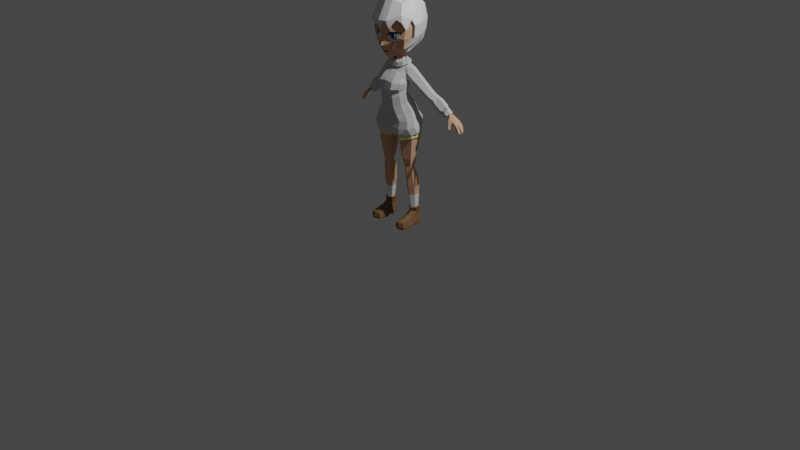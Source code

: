 # Source: low_poly_girl_by_grant_abbitt.blend  (saved by Blender 2.83.18; exported with 4.5.12 LTS)
import bpy
from mathutils import Matrix  # noqa: F401  (used for matrix-valued properties, if any)

bpy.ops.wm.read_factory_settings(use_empty=True)
scene = bpy.context.scene
scene.name = 'Scene'

# ---- collections
col_collection = bpy.data.collections.new('Collection'); scene.collection.children.link(col_collection)

# ---- materials (node trees are filled in below, after node groups)
mat_white = bpy.data.materials.new('white')
mat_white.use_transparent_shadow = False
mat_pupil = bpy.data.materials.new('pupil')
mat_pupil.use_transparent_shadow = False
mat_iris = bpy.data.materials.new('iris')
mat_iris.use_transparent_shadow = False
mat_iris_dark = bpy.data.materials.new('iris dark')
mat_iris_dark.use_transparent_shadow = False
mat_skin = bpy.data.materials.new('skin')
mat_skin.use_transparent_shadow = False
mat_skin.diffuse_color = (0.6948, 0.407, 0.259, 1.0)
mat_skin_dark = bpy.data.materials.new('skin dark')
mat_skin_dark.use_transparent_shadow = False
mat_material = bpy.data.materials.new('Material')
mat_material.use_transparent_shadow = False
mat_material_001 = bpy.data.materials.new('Material.001')
mat_material_001.use_transparent_shadow = False
mat_material_002 = bpy.data.materials.new('Material.002')
mat_material_002.use_transparent_shadow = False
mat_material_003 = bpy.data.materials.new('Material.003')
mat_material_003.use_transparent_shadow = False
mat_material_004 = bpy.data.materials.new('Material.004')
mat_material_004.use_transparent_shadow = False
mat_jumper = bpy.data.materials.new('jumper')
mat_jumper.use_transparent_shadow = False

# ---- material node trees
mat_white.use_nodes = True; mat_white.node_tree.nodes.clear()
_N = mat_white.node_tree.nodes; _L = mat_white.node_tree.links
n0 = _N.new('ShaderNodeBsdfPrincipled'); n0.name = 'Principled BSDF'; n0.location = (10, 300)
n0.distribution = 'GGX'
n0.subsurface_method = 'BURLEY'
n0.inputs[3].default_value = 1.45
n0.inputs[27].default_value = (0.0, 0.0, 0.0, 1.0)
n0.inputs[28].default_value = 1.0
n1 = _N.new('ShaderNodeOutputMaterial'); n1.name = 'Material Output'; n1.location = (300, 300)
_L.new(n0.outputs[0], n1.inputs[0])
n1.is_active_output = True
mat_pupil.use_nodes = True; mat_pupil.node_tree.nodes.clear()
_N = mat_pupil.node_tree.nodes; _L = mat_pupil.node_tree.links
n0 = _N.new('ShaderNodeBsdfPrincipled'); n0.name = 'Principled BSDF'; n0.location = (10, 300)
n0.distribution = 'GGX'
n0.subsurface_method = 'BURLEY'
n0.inputs[0].default_value = (0.0, 0.0, 0.0, 1.0)
n0.inputs[3].default_value = 1.45
n0.inputs[27].default_value = (0.0, 0.0, 0.0, 1.0)
n0.inputs[28].default_value = 1.0
n1 = _N.new('ShaderNodeOutputMaterial'); n1.name = 'Material Output'; n1.location = (300, 300)
_L.new(n0.outputs[0], n1.inputs[0])
n1.is_active_output = True
mat_iris.use_nodes = True; mat_iris.node_tree.nodes.clear()
_N = mat_iris.node_tree.nodes; _L = mat_iris.node_tree.links
n0 = _N.new('ShaderNodeBsdfPrincipled'); n0.name = 'Principled BSDF'; n0.location = (10, 300)
n0.distribution = 'GGX'
n0.subsurface_method = 'BURLEY'
n0.inputs[0].default_value = (0.2477, 0.415, 0.8, 1.0)
n0.inputs[3].default_value = 1.45
n0.inputs[27].default_value = (0.0, 0.0, 0.0, 1.0)
n0.inputs[28].default_value = 1.0
n1 = _N.new('ShaderNodeOutputMaterial'); n1.name = 'Material Output'; n1.location = (300, 300)
_L.new(n0.outputs[0], n1.inputs[0])
n1.is_active_output = True
mat_iris_dark.use_nodes = True; mat_iris_dark.node_tree.nodes.clear()
_N = mat_iris_dark.node_tree.nodes; _L = mat_iris_dark.node_tree.links
n0 = _N.new('ShaderNodeBsdfPrincipled'); n0.name = 'Principled BSDF'; n0.location = (10, 300)
n0.distribution = 'GGX'
n0.subsurface_method = 'BURLEY'
n0.inputs[0].default_value = (0.08821, 0.1367, 0.3845, 1.0)
n0.inputs[3].default_value = 1.45
n0.inputs[27].default_value = (0.0, 0.0, 0.0, 1.0)
n0.inputs[28].default_value = 1.0
n1 = _N.new('ShaderNodeOutputMaterial'); n1.name = 'Material Output'; n1.location = (300, 300)
_L.new(n0.outputs[0], n1.inputs[0])
n1.is_active_output = True
mat_skin_dark.use_nodes = True; mat_skin_dark.node_tree.nodes.clear()
_N = mat_skin_dark.node_tree.nodes; _L = mat_skin_dark.node_tree.links
n0 = _N.new('ShaderNodeBsdfPrincipled'); n0.name = 'Principled BSDF'; n0.location = (10, 300)
n0.distribution = 'GGX'
n0.subsurface_method = 'BURLEY'
n0.inputs[0].default_value = (0.4811, 0.2692, 0.1536, 1.0)
n0.inputs[3].default_value = 1.45
n0.inputs[27].default_value = (0.0, 0.0, 0.0, 1.0)
n0.inputs[28].default_value = 1.0
n1 = _N.new('ShaderNodeOutputMaterial'); n1.name = 'Material Output'; n1.location = (300, 300)
_L.new(n0.outputs[0], n1.inputs[0])
n1.is_active_output = True
mat_material.use_nodes = True; mat_material.node_tree.nodes.clear()
_N = mat_material.node_tree.nodes; _L = mat_material.node_tree.links
n0 = _N.new('ShaderNodeBsdfPrincipled'); n0.name = 'Principled BSDF'; n0.location = (10, 300)
n0.distribution = 'GGX'
n0.subsurface_method = 'BURLEY'
n0.inputs[0].default_value = (0.2509, 0.4439, 0.8, 1.0)
n0.inputs[3].default_value = 1.45
n0.inputs[27].default_value = (0.0, 0.0, 0.0, 1.0)
n0.inputs[28].default_value = 1.0
n1 = _N.new('ShaderNodeOutputMaterial'); n1.name = 'Material Output'; n1.location = (300, 300)
_L.new(n0.outputs[0], n1.inputs[0])
n1.is_active_output = True
mat_material_001.use_nodes = True; mat_material_001.node_tree.nodes.clear()
_N = mat_material_001.node_tree.nodes; _L = mat_material_001.node_tree.links
n0 = _N.new('ShaderNodeBsdfPrincipled'); n0.name = 'Principled BSDF'; n0.location = (10, 300)
n0.distribution = 'GGX'
n0.subsurface_method = 'BURLEY'
n0.inputs[0].default_value = (0.7868, 0.8, 0.3059, 1.0)
n0.inputs[3].default_value = 1.45
n0.inputs[27].default_value = (0.0, 0.0, 0.0, 1.0)
n0.inputs[28].default_value = 1.0
n1 = _N.new('ShaderNodeOutputMaterial'); n1.name = 'Material Output'; n1.location = (300, 300)
_L.new(n0.outputs[0], n1.inputs[0])
n1.is_active_output = True
mat_material_002.use_nodes = True; mat_material_002.node_tree.nodes.clear()
_N = mat_material_002.node_tree.nodes; _L = mat_material_002.node_tree.links
n0 = _N.new('ShaderNodeBsdfPrincipled'); n0.name = 'Principled BSDF'; n0.location = (10, 300)
n0.distribution = 'GGX'
n0.subsurface_method = 'BURLEY'
n0.inputs[0].default_value = (0.2095, 0.1058, 0.04388, 1.0)
n0.inputs[2].default_value = 0.7365
n0.inputs[3].default_value = 1.45
n0.inputs[27].default_value = (0.0, 0.0, 0.0, 1.0)
n0.inputs[28].default_value = 1.0
n1 = _N.new('ShaderNodeOutputMaterial'); n1.name = 'Material Output'; n1.location = (300, 300)
_L.new(n0.outputs[0], n1.inputs[0])
n1.is_active_output = True
mat_material_003.use_nodes = True; mat_material_003.node_tree.nodes.clear()
_N = mat_material_003.node_tree.nodes; _L = mat_material_003.node_tree.links
n0 = _N.new('ShaderNodeBsdfPrincipled'); n0.name = 'Principled BSDF'; n0.location = (10, 300)
n0.distribution = 'GGX'
n0.subsurface_method = 'BURLEY'
n0.inputs[0].default_value = (0.6072, 0.3873, 0.5298, 1.0)
n0.inputs[3].default_value = 1.45
n0.inputs[27].default_value = (0.0, 0.0, 0.0, 1.0)
n0.inputs[28].default_value = 1.0
n1 = _N.new('ShaderNodeOutputMaterial'); n1.name = 'Material Output'; n1.location = (300, 300)
_L.new(n0.outputs[0], n1.inputs[0])
n1.is_active_output = True
mat_material_004.use_nodes = True; mat_material_004.node_tree.nodes.clear()
_N = mat_material_004.node_tree.nodes; _L = mat_material_004.node_tree.links
n0 = _N.new('ShaderNodeBsdfPrincipled'); n0.name = 'Principled BSDF'; n0.location = (10, 300)
n0.distribution = 'GGX'
n0.subsurface_method = 'BURLEY'
n0.inputs[0].default_value = (0.2186, 0.2186, 0.2186, 1.0)
n0.inputs[3].default_value = 1.45
n0.inputs[27].default_value = (0.0, 0.0, 0.0, 1.0)
n0.inputs[28].default_value = 1.0
n1 = _N.new('ShaderNodeOutputMaterial'); n1.name = 'Material Output'; n1.location = (300, 300)
_L.new(n0.outputs[0], n1.inputs[0])
n1.is_active_output = True
mat_jumper.use_nodes = True; mat_jumper.node_tree.nodes.clear()
_N = mat_jumper.node_tree.nodes; _L = mat_jumper.node_tree.links
n0 = _N.new('ShaderNodeBsdfPrincipled'); n0.name = 'Principled BSDF'; n0.location = (10, 300)
n0.distribution = 'GGX'
n0.subsurface_method = 'BURLEY'
n0.inputs[0].default_value = (0.6156, 0.6156, 0.6156, 1.0)
n0.inputs[2].default_value = 0.8514
n0.inputs[3].default_value = 1.45
n0.inputs[27].default_value = (0.0, 0.0, 0.0, 1.0)
n0.inputs[28].default_value = 1.0
n1 = _N.new('ShaderNodeOutputMaterial'); n1.name = 'Material Output'; n1.location = (300, 300)
_L.new(n0.outputs[0], n1.inputs[0])
n1.is_active_output = True

# ---- world
world_world = bpy.data.worlds.new('World'); scene.world = world_world
world_world.use_nodes = True; world_world.node_tree.nodes.clear()
_N = world_world.node_tree.nodes; _L = world_world.node_tree.links
n0 = _N.new('ShaderNodeOutputWorld'); n0.name = 'World Output'; n0.location = (300, 300)
n1 = _N.new('ShaderNodeBackground'); n1.name = 'Background'; n1.location = (10, 300)
n1.inputs[0].default_value = (0.05088, 0.05088, 0.05088, 1.0)
_L.new(n1.outputs[0], n0.inputs[0])
n0.is_active_output = True
world_world.color = (0.05088, 0.05088, 0.05088)
world_world.use_sun_shadow = False
world_world.sun_shadow_jitter_overblur = 0.0

# ---- cameras
cam_camera = bpy.data.cameras.new('Camera')
cam_camera.clip_end = 100.0
cam_camera.ortho_scale = 7.314

# ---- lights
light_light = bpy.data.lights.new('Light', 'POINT')
light_light.transmission_factor = 0.0
light_light.energy = 1000.0
light_light.shadow_soft_size = 0.1
light_light.shadow_maximum_resolution = 0.006
light_light.use_absolute_resolution = True

# ---- meshes
me_cylinder = bpy.data.meshes.new('Cylinder')
me_cylinder.from_pydata([(1.094, 0.5739, 5.536), (1.208, 0.8498, 7.202), (1.547, 0.287, 5.536), (1.807, 0.4351, 7.33), (1.547, -0.287, 5.536), (1.807, -0.4351, 7.33), (1.094, -0.574, 5.536), (1.05, -0.8702, 7.156), (0.5974, -0.287, 5.536), (0.3812, -0.4351, 6.998), (0.5974, 0.287, 5.536), (0.3812, 0.4351, 6.998), (1.259, 0.8788, 7.832), (1.8, 0.4351, 7.953), (1.8, -0.4351, 7.953), (1.006, -0.8702, 7.75), (0.2565, -0.4351, 7.577), (0.2565, 0.5872, 7.488), (1.193, 0.9393, 8.22), (1.734, 0.4351, 8.298), (1.734, -0.4351, 8.298), (0.9403, -0.8702, 8.095), (0.1905, -0.4351, 7.922), (0.1905, 1.117, 7.947), (1.072, 0.7221, 6.346), (1.677, 0.361, 6.433), (1.677, -0.361, 6.433), (1.072, -0.7221, 6.346), (0.4966, -0.361, 6.281), (0.4966, 0.361, 6.281), (1.111, 0.3695, 4.825), (1.431, 0.1847, 4.841), (1.424, -0.1847, 4.888), (1.111, -0.3695, 4.827), (0.7982, -0.1847, 4.759), (0.7916, 0.1847, 4.808), (0.0, -0.4351, 7.922), (0.0, 0.9011, 7.922), (0.9581, 0.8961, 8.888), (1.499, 0.4351, 9.009), (1.499, -0.2375, 9.1), (0.8482, -0.6319, 8.871), (0.409, -0.8345, 8.707), (0.1905, 1.144, 8.717), (0.0, -0.9201, 8.623), (0.0, 0.9028, 8.691), (0.8213, 0.413, 9.814), (1.228, 0.2831, 9.72), (1.228, -0.2527, 9.522), (0.9163, -0.6681, 9.434), (0.4863, -0.9674, 9.301), (0.4439, 0.4672, 9.861), (0.0, -1.057, 9.224), (0.0, 0.5585, 9.966), (1.219, 0.8788, 8.038), (0.2251, 0.8091, 7.652), (0.8313, -0.7638, 8.425), (0.5966, -0.02932, 10.67), (0.7852, -0.1654, 10.6), (0.8442, -0.4401, 10.57), (0.7213, -0.8112, 10.5), (0.4882, -1.103, 10.36), (0.3911, 0.05238, 10.68), (0.0, -1.239, 10.34), (0.0, 0.1161, 10.74), (0.6807, 0.2635, 11.65), (0.6807, 0.1188, 11.19), (0.897, -0.05672, 11.11), (0.9648, -0.371, 11.02), (0.8081, -0.8112, 10.96), (0.5425, -1.063, 10.82), (0.4188, 0.2005, 11.2), (0.0, -1.239, 10.88), (0.0, 0.2643, 11.35), (0.9604, 0.1088, 11.68), (1.028, -0.1681, 11.68), (0.8371, -0.6811, 11.76), (0.5425, -0.9811, 11.79), (0.4188, 0.3355, 11.65), (0.0, -0.9173, 11.84), (0.0, 0.3917, 11.76), (0.706, 0.5152, 12.37), (1.196, 0.3854, 12.32), (1.288, 0.1146, 12.33), (0.6083, -0.1993, 12.41), (0.3315, -0.274, 12.46), (0.3427, 0.5699, 12.45), (0.0, -0.3187, 12.49), (0.0, 0.6126, 12.49), (0.398, 0.3747, 12.64), (0.7452, 0.3437, 12.56), (0.8221, 0.09228, 12.55), (0.393, 0.01879, 12.67), (0.208, -0.07771, 12.7), (0.959, 0.3324, 12.46), (0.0, -0.145, 12.73), (0.0, 0.4304, 12.73), (0.5425, -1.456, 11.07), (0.8932, -1.084, 11.08), (0.0, -1.414, 11.05), (0.5425, -1.328, 11.44), (0.6807, 0.2077, 11.47), (0.4188, 0.2834, 11.48), (1.008, -0.2464, 11.42), (0.9403, 0.04495, 11.45), (0.0, 0.3054, 11.55), (0.9592, -0.9624, 11.4), (0.0, -1.264, 11.5), (0.9896, -0.5968, 11.43), (0.9216, -0.4543, 11.73), (0.8911, -0.7722, 11.08), (1.128, -0.1801, 12.08), (0.9318, 0.482, 11.93), (0.6753, 0.4483, 11.94), (0.3822, 0.4533, 11.98), (0.0, 0.5027, 12.05), (0.9586, -0.2663, 12.08), (0.0, -0.6183, 12.16), (0.7473, -0.4222, 12.1), (0.4261, -0.5742, 12.16), (1.114, 0.1722, 11.62), (1.169, -0.06017, 11.61), (1.507, 0.4213, 12.05), (1.579, 0.2039, 12.04), (1.37, -0.1221, 11.89), (1.22, 0.4978, 11.82), (0.9222, -0.04698, 12.41), (1.026, 0.126, 12.47), (2.408, 0.625, 10.49), (2.442, 0.4679, 10.47), (2.669, 0.7677, 10.83), (2.72, 0.6087, 10.82), (2.604, 0.4027, 10.65), (2.501, 0.8459, 10.68), (2.568, 0.6752, 10.34), (2.602, 0.5181, 10.32), (2.829, 0.8179, 10.69), (2.88, 0.6589, 10.68), (2.764, 0.4528, 10.51), (2.662, 0.8961, 10.54), (2.729, 0.7356, 10.13), (2.771, 0.5865, 10.11), (3.047, 0.8711, 10.55), (3.109, 0.7201, 10.54), (2.968, 0.5245, 10.33), (2.843, 0.9453, 10.37), (3.042, 0.8665, 9.851), (3.087, 0.7008, 9.826), (3.395, 1.017, 10.32), (3.464, 0.8492, 10.3), (3.307, 0.6319, 10.07), (3.168, 1.099, 10.12), (4.07, 1.244, 9.378), (4.081, 1.039, 9.395), (4.221, 1.205, 9.548), (4.237, 0.9991, 9.543), (4.17, 0.9639, 9.438), (4.125, 1.271, 9.503), (0.2919, 0.1755, 13.53), (0.2869, -0.01995, 13.45), (0.1019, -0.2061, 13.38), (0.0, -0.2921, 13.35), (0.0, 0.4015, 13.6), (0.3766, 0.2308, 13.37), (0.9197, -0.6631, 13.66), (0.3453, -0.985, 13.33), (0.0, -1.113, 13.24), (1.575, 0.1755, 14.47), (1.349, -0.8251, 14.18), (0.5844, -1.308, 13.97), (0.0, -1.436, 13.81), (1.557, -0.9577, 14.82), (0.7014, -1.355, 14.58), (0.0, -1.798, 14.26), (1.609, -0.9024, 15.51), (0.0, -1.568, 15.13), (0.1421, 0.3231, 13.58), (1.109, -1.237, 15.37), (0.6928, -1.494, 15.36), (0.3809, -1.502, 15.13), (1.021, -1.223, 14.66), (0.4453, -1.443, 14.78), (1.319, -1.093, 15.32), (0.1921, -1.64, 14.31), (0.0, -1.584, 14.19), (0.0, -1.633, 14.6), (0.0, -1.381, 13.71), (0.3358, -1.362, 13.9), (0.249, -1.324, 13.78), (0.636, -1.56, 15.64), (0.2902, -1.74, 16.14), (0.0, -1.689, 15.63), (1.052, -1.209, 16.27), (1.445, -0.9924, 16.0), (1.403, 0.485, 14.49), (1.811, -0.2605, 15.8), (1.626, 0.5567, 15.17), (0.194, 0.4033, 13.42), (1.74, -0.2914, 15.02), (1.76, 0.1755, 14.9), (1.625, -0.4231, 16.17), (1.603, -0.07646, 14.6), (0.9235, 0.1755, 13.93), (0.7469, -0.0186, 13.75), (0.4554, 0.1382, 17.89), (0.0, 0.1112, 17.96), (1.549, 0.564, 14.4), (1.027, 0.2332, 13.78), (0.0, 0.5016, 13.44), (0.0, 1.18, 13.89), (0.8708, 1.049, 13.92), (0.0, 1.773, 14.36), (1.783, 0.6554, 15.14), (2.049, 0.2079, 15.12), (1.933, 0.1913, 14.83), (0.0, 2.048, 15.22), (1.218, 1.652, 15.92), (2.126, 0.1644, 16.01), (0.0, 2.196, 15.85), (1.401, -1.113, 16.55), (0.6105, -1.85, 16.18), (1.054, 1.514, 16.95), (1.616, 0.2031, 17.0), (0.3336, -1.918, 16.18), (0.0, -1.991, 16.16), (0.7427, -1.714, 15.63), (0.0, 1.96, 16.96), (1.121, -0.7635, 17.33), (0.5312, -1.113, 17.54), (0.2737, 0.9952, 17.7), (1.178, 0.1823, 17.64), (0.0, -1.276, 17.49), (0.0, 2.577, 17.8), (1.086, 1.373, 14.44), (1.192, 1.568, 15.18), (0.0, -1.867, 15.59), (1.174, -1.352, 16.27), (1.551, -1.147, 16.02), (1.769, -0.9878, 15.56), (1.985, -0.3269, 15.83), (1.791, -0.4647, 16.24), (1.918, -0.3227, 14.97), (1.522, -0.8479, 14.11), (1.777, -0.09919, 14.53), (0.8436, 0.03534, 13.6), (0.0, 0.7894, 17.82), (0.4166, 1.358, 17.21), (0.0, 2.449, 17.25), (0.5769, 1.352, 18.29), (0.0, 1.035, 18.48), (0.7849, 1.8, 17.66), (0.0, 2.421, 18.36), (0.5677, 1.796, 18.46), (0.0, 1.591, 18.57), (0.7517, 2.111, 18.04), (4.469, 1.41, 9.112), (4.571, 0.9301, 8.923), (4.571, 1.396, 9.222), (4.639, 0.8871, 9.062), (4.678, 1.477, 8.957), (4.793, 0.9313, 8.727), (4.78, 1.463, 9.067), (4.893, 0.918, 8.857), (4.787, 1.504, 8.837), (4.917, 0.9556, 8.536), (4.9, 1.49, 8.932), (5.065, 0.9423, 8.606), (4.901, 1.53, 8.677), (5.0, 0.967, 8.369), (5.03, 1.516, 8.752), (5.148, 0.9537, 8.438), (4.645, 1.126, 9.215), (5.117, 1.18, 8.643), (4.996, 1.511, 8.523), (5.111, 0.9845, 8.236), (5.129, 1.497, 8.592), (5.225, 0.9743, 8.29), (5.295, 1.222, 8.297), (4.773, 1.098, 8.747), (4.999, 1.172, 8.35), (4.328, 0.8595, 9.358), (4.172, 0.8704, 9.195), (4.252, 0.7637, 8.945), (4.93, 1.092, 8.909), (4.359, 0.7211, 9.118), (5.213, 1.193, 8.451), (4.567, 0.7209, 8.81), (4.534, 0.7726, 8.707), (4.482, 1.118, 9.002), (4.464, 0.6247, 8.789), (4.384, 0.6451, 8.664), (4.903, 1.149, 8.544), (4.707, 0.6414, 8.595), (4.681, 0.6832, 8.511), (5.182, 1.219, 8.233), (4.643, 0.5122, 8.554), (4.56, 0.5802, 8.477), (5.282, 1.111, 8.277), (5.105, 1.103, 8.632), (5.199, 1.112, 8.445), (5.166, 1.094, 8.219), (4.916, 1.067, 8.535), (5.009, 1.064, 8.349), (5.23, 1.395, 8.379), (5.101, 1.409, 8.318), (1.161, 0.6922, 4.123), (1.541, 0.4697, 4.179), (1.519, -0.08521, 4.176), (1.176, -0.2953, 4.106), (0.7923, -0.08521, 4.029), (0.7371, 0.4633, 4.139), (1.256, 0.7593, 3.091), (1.644, 0.5308, 3.118), (1.636, 0.04406, 3.097), (1.255, -0.1845, 3.072), (0.8123, 0.04406, 3.033), (0.8042, 0.5308, 3.052), (1.319, 0.7752, 1.172), (1.584, 0.6072, 1.186), (1.616, 0.2606, 1.159), (1.32, -0.06804, 1.174), (0.9776, 0.1722, 1.117), (1.028, 0.6072, 1.156), (1.323, 0.8107, 0.9609), (1.57, 0.6543, 0.9609), (1.671, -0.141, 0.7999), (1.336, -0.3062, 0.9342), (0.9852, -0.1565, 0.8537), (1.052, 0.6543, 0.9609), (1.326, 0.9052, 0.3291), (1.653, 0.6974, 0.3291), (1.737, 0.04731, 0.3455), (1.28, 0.7348, 2.544), (0.8774, 0.04731, 0.3455), (0.9662, 0.6974, 0.3291), (1.342, -1.326, 0.5571), (1.657, -1.169, 0.5571), (1.01, -1.169, 0.5571), (1.345, -1.417, 0.2022), (1.761, -1.209, 0.2022), (0.902, -1.209, 0.2022), (1.653, 0.6925, 0.07134), (1.326, 0.9003, 0.07134), (1.737, 0.04238, 0.07134), (1.326, 0.09969, 0.07134), (0.8774, 0.04238, 0.07134), (0.9662, 0.6925, 0.07134), (0.9207, -0.6628, 0.6231), (1.334, -0.8193, 0.7303), (1.849, -0.5807, 0.2114), (0.9662, 0.6949, 0.2096), (0.7876, -0.5807, 0.2114), (1.72, -0.6628, 0.6231), (1.28, -0.125, 2.531), (0.8917, 0.09059, 2.491), (0.8849, 0.5286, 2.512), (1.345, -1.401, 0.07134), (1.761, -1.193, 0.07134), (0.902, -1.193, 0.07134), (1.849, -0.565, 0.07134), (1.338, -0.6403, 0.07134), (0.7876, -0.565, 0.07134), (0.8774, 0.04485, 0.226), (1.326, 0.1022, 0.2219), (1.737, 0.04485, 0.226), (1.653, 0.6949, 0.2096), (1.326, 0.9028, 0.2096), (1.618, 0.109, 2.562), (1.624, 0.5286, 2.567), (1.311, 0.6685, 1.541), (1.024, 0.1693, 1.498), (1.564, 0.2196, 1.515), (1.311, -0.01056, 1.537), (1.571, 0.5083, 1.557), (1.02, 0.5083, 1.522), (1.329, -0.1428, 1.489), (1.683, 0.5714, 1.514), (0.9323, 0.5714, 1.468), (1.66, 0.1769, 1.469), (0.9384, 0.1067, 1.435), (1.329, 0.7911, 1.494), (1.217, 0.9556, 7.188), (1.902, 0.4849, 7.328), (1.898, -0.4924, 7.332), (1.044, -0.977, 7.153), (0.29, -0.4881, 6.979), (0.2918, 0.4878, 6.971), (1.288, 0.9811, 7.821), (1.897, 0.48, 7.951), (1.895, -0.4855, 7.955), (1.01, -0.9772, 7.748), (0.1664, -0.49, 7.559), (0.1776, 0.6548, 7.463), (0.765, 0.2162, 10.03), (1.076, 0.05658, 9.946), (0.0, 0.3676, 10.15), (0.464, 0.295, 10.05), (0.873, -0.6984, 9.784), (0.5296, -1.021, 9.647), (1.102, -0.311, 9.861), (0.0, -1.121, 9.594), (0.3596, -1.43, 14.99), (1.287, -1.165, 15.21), (0.7142, -1.412, 15.26), (1.459, -1.009, 15.32), (1.218, -1.171, 14.91), (0.7007, -1.392, 15.17), (0.8727, -1.331, 15.19), (0.7245, -1.403, 14.87), (0.9646, -1.294, 15.1), (0.9608, -1.292, 14.99), (0.8571, -1.34, 14.88), (0.6382, -1.4, 15.02), (0.0, -1.596, 14.9), (0.6149, -0.834, 13.48), (0.922, -1.095, 14.06), (0.8133, -1.369, 15.04), (0.8518, 0.4767, 9.876), (1.299, 0.3101, 9.775), (1.313, -0.2846, 9.546), (0.9847, -0.7324, 9.436), (0.5248, -1.052, 9.291), (0.4665, 0.5369, 9.919), (0.0, 0.6273, 10.02), (0.0, -1.148, 9.209), (1.147, 0.08412, 10.0), (0.4869, 0.3676, 10.11), (0.5716, -1.107, 9.638), (1.186, -0.3463, 9.884), (0.0, -1.215, 9.58), (0.7933, 0.2839, 10.09), (0.0, 0.4392, 10.21), (0.9414, -0.7652, 9.787), (0.7034, -1.358, 14.61), (0.9995, -1.234, 14.68), (0.537, -1.406, 15.12), (0.5535, -1.406, 15.14), (1.068, -1.248, 15.27), (1.034, -1.262, 15.28), (0.6926, -1.376, 14.77), (0.6892, -1.372, 14.75), (1.122, -1.233, 15.09), (1.092, -1.245, 15.09), (1.063, -1.257, 14.93), (1.09, -1.245, 14.92), (0.9083, -1.284, 14.75), (0.9251, -1.272, 14.73), (0.5648, -1.414, 14.96), (0.5525, -1.416, 14.94), (1.056, -1.259, 15.09), (0.9007, -1.32, 15.16), (0.8892, -1.328, 15.06), (0.9832, -1.286, 15.19), (1.01, -1.277, 15.01), (0.7017, -1.402, 14.91), (0.6569, -1.401, 14.99), (0.6448, -1.408, 14.92), (0.7192, -1.392, 14.97), (0.2723, -1.164, 9.607), (0.2393, -1.013, 9.262), (0.2519, -1.102, 9.248), (0.2668, -1.07, 9.621)], [], [(24, 1, 3, 25), (25, 3, 5, 26), (26, 5, 7, 27), (27, 7, 9, 28), (28, 9, 11, 29), (29, 11, 1, 24), (9, 7, 384, 385), (15, 16, 391, 390), (11, 9, 385, 386), (1, 11, 386, 381), (14, 15, 390, 389), (17, 12, 387, 392), (14, 13, 19, 20), (17, 16, 22, 55), (15, 14, 20, 21), (13, 12, 54, 19), (12, 17, 55, 54), (16, 15, 21, 22), (10, 29, 24, 0), (8, 28, 29, 10), (6, 27, 28, 8), (4, 26, 27, 6), (2, 25, 26, 4), (0, 24, 25, 2), (2, 4, 32, 31), (8, 10, 35, 34), (0, 2, 31, 30), (4, 6, 33, 32), (10, 0, 30, 35), (6, 8, 34, 33), (23, 22, 36, 37), (23, 37, 45, 43), (21, 20, 40, 56), (19, 18, 38, 39), (36, 22, 42, 44), (18, 23, 43, 38), (22, 21, 56), (20, 19, 39, 40), (39, 38, 46, 47), (43, 45, 53, 51), (42, 41, 49, 50), (40, 39, 47, 48), (44, 42, 50, 459, 52), (38, 43, 51, 46), (41, 40, 48, 49), (54, 55, 23, 18), (55, 22, 23), (19, 54, 18), (56, 41, 42, 22), (56, 40, 41), (394, 393, 57, 58), (396, 395, 64, 62), (398, 397, 60, 61), (399, 394, 58, 59), (400, 461, 398, 61, 63), (393, 396, 62, 57), (397, 399, 59, 60), (63, 61, 70, 72), (57, 62, 71, 66), (60, 59, 68, 69), (58, 57, 66, 67), (72, 70, 97, 99), (62, 64, 73, 71), (61, 60, 69, 70), (59, 58, 67, 68), (101, 102, 78, 65), (69, 68, 110), (104, 101, 65, 74), (102, 105, 80, 78), (70, 69, 98, 97), (103, 104, 74, 75), (76, 109, 116, 118), (112, 113, 81, 82), (114, 115, 88, 86), (83, 111, 124, 123), (77, 76, 118, 119), (79, 77, 119, 117), (113, 114, 86, 81), (81, 86, 89, 90), (85, 84, 92, 93), (82, 81, 90, 94), (87, 85, 93, 95), (84, 126, 91, 92), (127, 94, 90, 91), (99, 97, 100, 107), (100, 106, 76, 77), (106, 108, 109, 76), (107, 100, 77, 79), (98, 110, 108, 106), (97, 98, 106, 100), (68, 67, 104, 103), (71, 73, 105, 102), (67, 66, 101, 104), (66, 71, 102, 101), (110, 98, 69), (109, 108, 103, 75), (116, 109, 75, 111), (108, 110, 68, 103), (89, 86, 88, 96), (65, 78, 114, 113), (75, 74, 120, 121), (78, 80, 115, 114), (74, 65, 113, 112), (123, 124, 132, 131), (117, 119, 85, 87), (91, 90, 89, 92), (119, 118, 84, 85), (124, 121, 129, 132), (112, 82, 122, 125), (82, 83, 123, 122), (74, 112, 125, 120), (111, 75, 121, 124), (116, 126, 84, 118), (91, 126, 83, 127), (126, 116, 111, 83), (83, 82, 94, 127), (129, 128, 134, 135), (131, 132, 138, 137), (121, 120, 128, 129), (125, 122, 130, 133), (120, 125, 133, 128), (122, 123, 131, 130), (138, 135, 141, 144), (136, 137, 143, 142), (133, 130, 136, 139), (128, 133, 139, 134), (130, 131, 137, 136), (132, 129, 135, 138), (145, 142, 148, 151), (141, 140, 146, 147), (137, 138, 144, 143), (135, 134, 140, 141), (139, 136, 142, 145), (134, 139, 145, 140), (149, 150, 156, 155), (150, 147, 153, 156), (140, 145, 151, 146), (142, 143, 149, 148), (144, 141, 147, 150), (143, 144, 150, 149), (284, 282, 290, 289), (147, 146, 152, 153), (151, 148, 154, 157), (146, 151, 157, 152), (148, 149, 155, 154), (92, 89, 158, 159), (95, 93, 160, 161), (89, 96, 176, 158), (93, 92, 159, 160), (159, 158, 203, 202, 164), (161, 160, 165, 166), (160, 159, 414, 165), (164, 202, 167, 168), (202, 194, 167), (165, 169, 187, 188), (165, 414, 415, 169), (169, 415, 180, 172), (168, 198, 171), (167, 194, 196, 199), (187, 169, 172, 183), (173, 183, 185), (403, 438, 437, 177, 178), (171, 198, 195, 174), (191, 178, 189, 190), (403, 436, 406), (174, 195, 200), (176, 96, 162), (202, 203, 244, 207), (196, 194, 206, 212), (199, 196, 212, 214), (201, 199, 214, 243), (177, 174, 193, 192), (435, 401, 181, 448), (436, 447, 412, 406), (171, 405, 180), (168, 201, 243, 242), (184, 183, 173), (185, 183, 172, 181), (186, 188, 187, 170), (158, 176, 197, 163), (190, 189, 225, 223), (198, 168, 242, 241), (191, 190, 223, 235), (194, 202, 207, 206), (176, 162, 208, 197), (193, 174, 238, 237), (192, 193, 237, 236), (199, 201, 168, 167), (200, 195, 239, 240), (189, 192, 236, 225), (195, 198, 241, 239), (163, 197, 210, 207), (174, 200, 240, 238), (203, 158, 163, 244), (213, 212, 234, 216, 217), (217, 216, 221, 222), (224, 223, 220, 228, 231), (220, 219, 227, 228), (219, 222, 230, 227), (222, 221, 229, 230), (227, 230, 204, 228), (210, 197, 208, 209), (216, 234, 215, 218), (233, 210, 209, 211), (221, 216, 218, 226), (229, 221, 246), (234, 233, 211, 215), (205, 204, 229, 245), (228, 204, 205, 231), (225, 236, 219, 220), (235, 223, 224), (223, 225, 220), (239, 241, 213, 217), (240, 222, 219), (240, 237, 238), (206, 207, 210, 233), (241, 242, 243, 214, 213), (214, 212, 213), (212, 206, 233, 234), (207, 244, 163), (219, 236, 237, 240), (222, 240, 239, 217), (229, 204, 230), (248, 250, 254, 252), (246, 226, 247, 250), (246, 221, 226), (229, 246, 250, 248), (250, 247, 232, 254), (245, 229, 248, 249), (253, 252, 251), (232, 251, 254), (249, 248, 252, 253), (254, 251, 252), (255, 257, 261, 259), (153, 288, 256), (259, 261, 265, 263), (155, 258, 271), (261, 283, 272, 265), (258, 256, 260, 262), (256, 288, 278, 260), (266, 264, 268, 270), (257, 271, 283, 261), (264, 301, 302, 268), (262, 260, 264, 266), (263, 265, 269, 267), (291, 278, 259, 263), (260, 278, 301, 264), (267, 269, 275, 273), (269, 285, 303, 275), (274, 300, 297, 276), (265, 272, 285, 269), (270, 268, 274, 276), (301, 278, 283, 298), (279, 291, 263, 267), (268, 302, 300, 274), (280, 281, 282, 284), (271, 257, 154), (280, 156, 153, 281), (278, 288, 255, 259), (155, 156, 280), (157, 257, 255, 152), (258, 155, 280, 284), (153, 256, 282, 281), (286, 292, 293, 287), (290, 287, 293, 296), (292, 295, 296, 293), (258, 284, 289, 286), (282, 256, 287, 290), (288, 153, 152, 255), (289, 290, 296, 295), (294, 279, 304), (286, 289, 295, 292), (277, 294, 304, 303), (301, 298, 299, 302), (258, 286, 287, 256), (283, 271, 258, 262), (257, 157, 154), (154, 155, 271), (302, 299, 297, 300), (294, 277, 285, 279), (272, 291, 279, 285), (297, 299, 270, 276), (299, 298, 266, 270), (298, 283, 262, 266), (283, 278, 291, 272), (304, 279, 267, 273), (303, 285, 277), (303, 304, 273, 275), (30, 31, 306, 305), (35, 30, 305, 310), (33, 34, 309, 308), (31, 32, 307, 306), (34, 35, 310, 309), (32, 33, 308, 307), (309, 310, 316, 315), (307, 308, 314, 313), (305, 306, 312, 311), (310, 305, 311, 316), (308, 309, 315, 314), (306, 307, 313, 312), (377, 380, 317, 322), (375, 379, 321, 320), (376, 378, 319, 318), (379, 377, 322, 321), (378, 375, 320, 319), (380, 376, 318, 317), (321, 322, 328, 327), (319, 320, 326, 325), (317, 318, 324, 323), (322, 317, 323, 328), (320, 321, 327, 326), (318, 319, 325, 324), (328, 323, 329, 334), (351, 333, 362, 361), (324, 325, 331, 330), (327, 328, 334, 333), (348, 347, 337, 335), (323, 324, 330, 329), (335, 337, 340, 338), (336, 335, 338, 339), (355, 332, 369, 374), (352, 348, 335, 336), (349, 352, 336, 339), (347, 351, 340, 337), (364, 363, 344, 343), (362, 350, 346, 345), (341, 343, 344, 342), (345, 346, 342, 344), (366, 365, 341, 342), (350, 366, 342, 346), (363, 362, 345, 344), (365, 364, 343, 341), (327, 333, 351, 347), (331, 325, 352, 349), (325, 326, 348, 352), (338, 340, 358, 356), (326, 327, 347, 348), (331, 349, 359, 364), (360, 359, 357, 356), (361, 360, 356, 358), (362, 363, 360, 361), (363, 364, 359, 360), (349, 339, 357, 359), (353, 354, 370, 372), (339, 338, 356, 357), (340, 351, 361, 358), (330, 331, 364, 365), (368, 367, 371, 373), (334, 329, 366, 350), (329, 330, 365, 366), (333, 334, 350, 362), (354, 355, 374, 370), (367, 353, 372, 371), (332, 368, 373, 369), (374, 369, 380, 377), (372, 370, 379, 375), (373, 371, 378, 376), (370, 374, 377, 379), (371, 372, 375, 378), (369, 373, 376, 380), (368, 332, 311, 312), (367, 368, 312, 313), (353, 367, 313, 314), (354, 353, 314, 315), (355, 354, 315, 316), (332, 355, 316, 311), (384, 383, 389, 390), (381, 386, 392, 387), (382, 381, 387, 388), (385, 384, 390, 391), (383, 382, 388, 389), (386, 385, 391, 392), (12, 13, 388, 387), (7, 5, 383, 384), (16, 17, 392, 391), (5, 3, 382, 383), (3, 1, 381, 382), (13, 14, 389, 388), (399, 397, 432, 428), (51, 53, 423, 422), (393, 394, 425, 430), (46, 51, 422, 417), (395, 396, 426, 431), (50, 49, 420, 421), (397, 398, 427, 432), (174, 404, 402, 405, 171), (402, 404, 182), (406, 407, 438, 403), (402, 437, 441), (447, 439, 408, 454, 456, 455, 412), (179, 401, 435), (433, 434, 446, 440), (405, 402, 441, 444), (408, 411, 416), (442, 438, 407, 450, 452, 449), (406, 412, 416), (437, 402, 182, 177), (177, 182, 404, 174), (178, 177, 192, 189), (175, 179, 178, 191), (175, 413, 401, 179), (170, 187, 183, 184), (401, 413, 185, 181), (166, 165, 188, 186), (448, 181, 433, 440), (414, 159, 164), (415, 414, 164, 168), (180, 415, 168, 171), (172, 180, 434, 433), (180, 405, 434), (434, 405, 444, 446), (443, 442, 449, 453, 410), (420, 419, 428, 432), (416, 412, 455, 457, 454, 408), (416, 407, 406), (407, 416, 410, 451, 450), (416, 411, 410), (417, 422, 426, 430), (424, 460, 458, 429), (419, 418, 425, 428), (421, 420, 432, 427), (422, 423, 431, 426), (418, 417, 430, 425), (52, 459, 460, 424), (396, 393, 430, 426), (47, 46, 417, 418), (398, 461, 458, 427), (48, 47, 418, 419), (394, 399, 428, 425), (49, 48, 419, 420), (439, 445, 411, 408), (445, 443, 410, 411), (433, 181, 172), (442, 443, 444, 441), (443, 445, 446, 444), (445, 439, 440, 446), (439, 447, 448, 440), (447, 436, 435, 448), (438, 442, 441, 437), (178, 179, 435, 436, 403), (450, 451, 410, 409), (449, 452, 450, 409), (410, 453, 449, 409), (455, 456, 454), (454, 457, 455), (458, 461, 400, 429), (460, 459, 50, 421), (458, 460, 421, 427)])
me_cylinder.polygons.foreach_set('material_index', [4, 4, 4, 4, 4, 4, 7, 7, 7, 7, 7, 7, 7, 7, 7, 7, 7, 7, 4, 4, 4, 4, 4, 4, 4, 4, 4, 4, 4, 4, 7, 7, 7, 7, 7, 7, 7, 7, 7, 7, 7, 7, 7, 7, 7, 7, 7, 7, 7, 7, 6, 6, 6, 6, 6, 6, 6, 6, 6, 6, 6, 6, 6, 6, 6, 6, 6, 6, 6, 6, 6, 6, 6, 6, 6, 6, 6, 6, 6, 6, 6, 6, 6, 6, 6, 6, 6, 6, 6, 6, 6, 6, 6, 6, 6, 6, 6, 6, 6, 6, 6, 6, 6, 4, 6, 6, 6, 4, 6, 6, 6, 6, 6, 6, 6, 6, 4, 4, 4, 4, 4, 4, 4, 4, 4, 4, 4, 4, 4, 4, 4, 4, 4, 4, 4, 4, 4, 4, 4, 4, 4, 4, 4, 4, 4, 4, 4, 4, 4, 5, 5, 5, 4, 4, 4, 4, 4, 4, 4, 4, 4, 1, 4, 4, 3, 4, 4, 0, 0, 0, 0, 4, 0, 3, 4, 0, 5, 4, 1, 0, 0, 0, 0, 0, 0, 0, 0, 4, 0, 0, 0, 0, 0, 0, 0, 0, 0, 0, 0, 0, 0, 0, 0, 0, 0, 0, 0, 0, 0, 0, 0, 0, 0, 0, 0, 0, 0, 0, 0, 0, 0, 0, 0, 0, 0, 0, 0, 0, 0, 0, 0, 0, 0, 4, 4, 4, 4, 4, 4, 4, 4, 4, 4, 4, 4, 4, 4, 4, 4, 4, 4, 4, 5, 4, 4, 4, 4, 4, 4, 4, 4, 4, 4, 4, 4, 4, 4, 4, 4, 4, 4, 4, 4, 5, 4, 4, 4, 4, 5, 5, 5, 4, 4, 4, 5, 4, 4, 4, 4, 4, 4, 4, 4, 4, 4, 4, 4, 4, 4, 4, 8, 8, 8, 8, 8, 8, 8, 8, 8, 8, 8, 8, 8, 8, 8, 8, 8, 8, 8, 8, 0, 8, 8, 8, 8, 8, 8, 8, 8, 8, 8, 8, 8, 8, 8, 8, 8, 8, 8, 8, 8, 8, 8, 0, 8, 8, 8, 0, 8, 8, 8, 0, 0, 0, 8, 8, 8, 8, 8, 8, 4, 4, 4, 4, 4, 4, 7, 7, 7, 7, 7, 7, 7, 7, 7, 7, 7, 7, 9, 9, 9, 9, 9, 9, 9, 4, 1, 3, 0, 2, 1, 0, 0, 1, 3, 1, 1, 4, 4, 4, 4, 4, 4, 4, 0, 5, 4, 4, 1, 1, 0, 2, 9, 1, 1, 1, 1, 9, 10, 9, 9, 9, 9, 10, 9, 9, 9, 9, 9, 9, 2, 2, 1, 1, 1, 1, 1, 1, 1, 1, 0, 0, 0, 0, 0, 10, 9, 9])
_uv = me_cylinder.uv_layers.new(name='UVMap')
_uv.uv.foreach_set('vector', [1.0, 0.5, 0.9653, 1.0, 0.8333, 1.0, 0.8333, 0.5, 0.8333, 0.5, 0.8333, 1.0, 0.6667, 1.0, 0.6667, 0.5, 0.6667, 0.5, 0.6667, 1.0, 0.5, 1.0, 0.5, 0.5, 0.5, 0.5, 0.5, 1.0, 0.3333, 1.0, 0.3333, 0.5, 0.3333, 0.5, 0.3333, 1.0, 0.1667, 1.0, 0.1667, 0.5, 0.1667, 0.5, 0.1667, 1.0, -0.01747, 0.9961, -8.941e-08, 0.5, 0.3333, 1.0, 0.5, 1.0, 0.5, 1.0, 0.3333, 1.0, 0.5, 1.0, 0.3333, 1.0, 0.3333, 1.0, 0.5, 1.0, 0.1667, 1.0, 0.3333, 1.0, 0.3333, 1.0, 0.1667, 1.0, -0.01747, 0.9961, 0.1667, 1.0, 0.1667, 1.0, -0.01747, 0.9961, 0.6667, 1.0, 0.5, 1.0, 0.5, 1.0, 0.6667, 1.0, 0.1667, 1.0, -0.03057, 1.0, -0.03057, 1.0, 0.1667, 1.0, 0.6667, 1.0, 0.8333, 1.0, 0.8333, 1.0, 0.6667, 1.0, 0.1667, 1.0, 0.3333, 1.0, 0.3333, 1.0, 0.1667, 1.0, 0.5, 1.0, 0.6667, 1.0, 0.6667, 1.0, 0.5, 1.0, 0.8333, 1.0, 0.947, 1.0, 0.947, 1.0, 0.8333, 1.0, -0.03057, 1.0, 0.1667, 1.0, 0.1667, 1.0, -0.04334, 1.0, 0.3333, 1.0, 0.5, 1.0, 0.5, 1.0, 0.3333, 1.0, 0.1667, 0.0, 0.1667, 0.5, -8.941e-08, 0.5, -8.941e-08, 0.0, 0.3333, 0.0, 0.3333, 0.5, 0.1667, 0.5, 0.1667, 0.0, 0.5, 0.0, 0.5, 0.5, 0.3333, 0.5, 0.3333, 0.0, 0.6667, 0.0, 0.6667, 0.5, 0.5, 0.5, 0.5, 0.0, 0.8333, 0.0, 0.8333, 0.5, 0.6667, 0.5, 0.6667, 0.0, 1.0, 0.0, 1.0, 0.5, 0.8333, 0.5, 0.8333, 0.0, 0.8333, 0.0, 0.6667, 0.0, 0.6667, 0.0, 0.8333, 0.0, 0.3333, 0.0, 0.1667, 0.0, 0.1667, 0.0, 0.3333, 0.0, 1.0, 0.0, 0.8333, 0.0, 0.8333, 0.0, 1.0, 0.0, 0.6667, 0.0, 0.5, 0.0, 0.5, 0.0, 0.6667, 0.0, 0.1667, 0.0, -8.941e-08, 0.0, -8.941e-08, 0.0, 0.1667, 0.0, 0.5, 0.0, 0.3333, 0.0, 0.3333, 0.0, 0.5, 0.0, 0.1667, 1.0, 0.3333, 1.0, 0.3333, 1.0, 0.1667, 1.0, 0.1667, 1.0, 0.1667, 1.0, 0.1667, 1.0, 0.1667, 1.0, 0.5, 1.0, 0.6667, 1.0, 0.6667, 1.0, 0.5, 1.0, 0.8333, 1.0, 0.947, 1.0, 0.947, 1.0, 0.8333, 1.0, 0.3333, 1.0, 0.3333, 1.0, 0.404, 1.0, 0.3333, 1.0, -0.0586, 1.0, 0.1667, 1.0, 0.1667, 1.0, -0.0843, 1.0, 0.3333, 1.0, 0.5, 1.0, 0.5, 1.0, 0.6667, 1.0, 0.8333, 1.0, 0.8333, 1.0, 0.6667, 1.0, 0.8333, 1.0, 0.947, 1.0, 0.9256, 1.0, 0.8333, 1.0, 0.1667, 1.0, 0.1667, 1.0, 0.1667, 1.0, 0.03681, 1.0, 0.404, 1.0, 0.5299, 1.0, 0.5778, 1.0, 0.4238, 1.0, 0.6667, 1.0, 0.8333, 1.0, 0.8333, 1.0, 0.6667, 1.0, 0.3333, 1.0, 0.404, 1.0, 0.4238, 1.0, 0.3778, 1.0, 0.3333, 1.0, -0.0843, 1.0, 0.1667, 1.0, 0.03681, 1.0, -0.1296, 1.0, 0.5299, 1.0, 0.6667, 1.0, 0.6667, 1.0, 0.5778, 1.0, -0.04334, 1.0, 0.1667, 1.0, 0.1667, 1.0, -0.0586, 1.0, 0.1667, 1.0, 0.3333, 1.0, 0.1667, 1.0, 0.8333, 1.0, 0.947, 1.0, 0.947, 1.0, 0.5, 1.0, 0.5299, 1.0, 0.404, 1.0, 0.3333, 1.0, 0.5, 1.0, 0.6667, 1.0, 0.5299, 1.0, 0.8324, 1.0, 0.9256, 1.0, 0.9256, 1.0, 0.8311, 1.0, 0.03681, 1.0, 0.1667, 1.0, 0.1667, 1.0, 0.03681, 1.0, 0.4276, 1.0, 0.5967, 1.0, 0.6206, 1.0, 0.4325, 1.0, 0.686, 1.0, 0.8324, 1.0, 0.8311, 1.0, 0.7105, 1.0, 0.3333, 1.0, 0.3808, 1.0, 0.4276, 1.0, 0.4325, 1.0, 0.3333, 1.0, -0.1296, 1.0, 0.03681, 1.0, 0.03681, 1.0, -0.1296, 1.0, 0.5967, 1.0, 0.686, 1.0, 0.7105, 1.0, 0.6206, 1.0, 0.3333, 1.0, 0.4325, 1.0, 0.4325, 1.0, 0.3333, 1.0, -0.1296, 1.0, 0.03681, 1.0, 0.03681, 1.0, -0.1296, 1.0, 0.6206, 1.0, 0.7105, 1.0, 0.7105, 1.0, 0.6206, 1.0, 0.8311, 1.0, 0.9256, 1.0, 0.9256, 1.0, 0.8311, 1.0, 0.3333, 1.0, 0.4325, 1.0, 0.4325, 1.0, 0.3333, 1.0, 0.03681, 1.0, 0.1667, 1.0, 0.1667, 1.0, 0.03681, 1.0, 0.4325, 1.0, 0.6206, 1.0, 0.6206, 1.0, 0.4325, 1.0, 0.7105, 1.0, 0.8311, 1.0, 0.8311, 1.0, 0.7105, 1.0, -0.1296, 1.0, 0.03681, 1.0, 0.03681, 1.0, -0.1296, 1.0, 0.6206, 1.0, 0.7105, 1.0, 0.6682, 1.0, 0.8311, 1.0, 0.9256, 1.0, 0.9256, 1.0, 0.8311, 1.0, 0.03681, 1.0, 0.1667, 1.0, 0.1667, 1.0, 0.03681, 1.0, 0.4325, 1.0, 0.6206, 1.0, 0.6206, 1.0, 0.4325, 1.0, 0.7105, 1.0, 0.8311, 1.0, 0.8311, 1.0, 0.7105, 1.0, 0.6325, 1.0, 0.667, 1.0, 0.6563, 1.0, 0.5848, 1.0, 0.8311, 1.0, 0.9256, 1.0, 0.9256, 1.0, 0.8311, 1.0, 0.03681, 1.0, 0.1667, 1.0, 0.1667, 1.0, 0.03681, 1.0, 0.7105, 1.0, 0.7105, 1.0, 0.7105, 1.0, 0.7105, 1.0, 0.4325, 1.0, 0.6325, 1.0, 0.5848, 1.0, 0.4167, 1.0, 0.3333, 1.0, 0.4325, 1.0, 0.4167, 1.0, 0.3333, 1.0, -0.1296, 1.0, 0.03681, 1.0, 0.03681, 1.0, -0.1296, 1.0, -0.1296, 1.0, 0.03681, 1.0, 0.9256, 1.0, 0.736, 1.0, 0.4038, 1.0, 0.5234, 1.0, 0.6206, 1.0, 0.4325, 1.0, 0.8311, 1.0, 0.9256, 1.0, 0.736, 1.0, 0.789, 1.0, 0.3333, 1.0, 0.4038, 1.0, 0.4325, 1.0, 0.3333, 1.0, 0.5234, 1.0, 0.6207, 1.0, 0.6742, 1.0, 0.6206, 1.0, 0.6944, 1.0, 0.789, 1.0, 0.736, 1.0, 0.6742, 1.0, 0.3333, 1.0, 0.4325, 1.0, 0.4325, 1.0, 0.3333, 1.0, 0.4325, 1.0, 0.6206, 1.0, 0.6325, 1.0, 0.4325, 1.0, 0.6206, 1.0, 0.6737, 1.0, 0.667, 1.0, 0.6325, 1.0, 0.3333, 1.0, 0.4325, 1.0, 0.4325, 1.0, 0.3333, 1.0, 0.6206, 1.0, 0.6682, 1.0, 0.6737, 1.0, 0.6206, 1.0, 0.4325, 1.0, 0.6206, 1.0, 0.6206, 1.0, 0.4325, 1.0, 0.7105, 1.0, 0.8311, 1.0, 0.8311, 1.0, 0.7105, 1.0, 0.03681, 1.0, 0.1667, 1.0, 0.1667, 1.0, 0.03681, 1.0, 0.8311, 1.0, 0.9256, 1.0, 0.9256, 1.0, 0.8311, 1.0, -0.1296, 1.0, 0.03681, 1.0, 0.03681, 1.0, -0.1296, 1.0, 0.6682, 1.0, 0.6206, 1.0, 0.6206, 1.0, 0.667, 1.0, 0.6737, 1.0, 0.7105, 1.0, 0.7105, 1.0, 0.6563, 1.0, 0.667, 1.0, 0.7105, 1.0, 0.7105, 1.0, 0.6737, 1.0, 0.6682, 1.0, 0.7105, 1.0, 0.7105, 1.0, -0.1296, 1.0, 0.03681, 1.0, 0.1667, 1.0, 0.1667, 1.0, -0.1296, 1.0, 0.03681, 1.0, 0.03681, 1.0, -0.1296, 1.0, 0.7105, 1.0, 0.8311, 1.0, 0.8311, 1.0, 0.7105, 1.0, 0.03681, 1.0, 0.1667, 1.0, 0.1667, 1.0, 0.03681, 1.0, 0.8311, 1.0, 0.9256, 1.0, 0.9256, 1.0, 0.8311, 1.0, 0.7105, 1.0, 0.7105, 1.0, 0.7105, 1.0, 0.7105, 1.0, 0.3333, 1.0, 0.4167, 1.0, 0.4038, 1.0, 0.3333, 1.0, 0.6742, 1.0, 0.736, 1.0, 0.9256, 1.0, 0.6206, 1.0, 0.4167, 1.0, 0.5848, 1.0, 0.5234, 1.0, 0.4038, 1.0, 0.7105, 1.0, 0.7105, 1.0, 0.7105, 1.0, 0.7105, 1.0, 0.8311, 1.0, 0.8311, 1.0, 0.8311, 1.0, 0.8311, 1.0, 0.8311, 1.0, 0.7105, 1.0, 0.7105, 1.0, 0.8311, 1.0, 0.8311, 1.0, 0.8311, 1.0, 0.8311, 1.0, 0.8311, 1.0, 0.7105, 1.0, 0.7105, 1.0, 0.7105, 1.0, 0.7105, 1.0, 0.6563, 1.0, 0.6207, 1.0, 0.5234, 1.0, 0.5848, 1.0, 0.6742, 1.0, 0.6207, 1.0, 0.7105, 1.0, 0.6944, 1.0, 0.6207, 1.0, 0.6563, 1.0, 0.7105, 1.0, 0.7105, 1.0, 0.7105, 1.0, 0.8311, 1.0, 0.789, 1.0, 0.6944, 1.0, 0.7105, 1.0, 0.8311, 1.0, 0.8311, 1.0, 0.7105, 1.0, 0.7105, 1.0, 0.7105, 1.0, 0.7105, 1.0, 0.7105, 1.0, 0.7105, 1.0, 0.8311, 1.0, 0.8311, 1.0, 0.7105, 1.0, 0.8311, 1.0, 0.8311, 1.0, 0.8311, 1.0, 0.8311, 1.0, 0.8311, 1.0, 0.8311, 1.0, 0.8311, 1.0, 0.8311, 1.0, 0.8311, 1.0, 0.7105, 1.0, 0.7105, 1.0, 0.8311, 1.0, 0.7105, 1.0, 0.7105, 1.0, 0.7105, 1.0, 0.7105, 1.0, 0.8311, 1.0, 0.7105, 1.0, 0.7105, 1.0, 0.8311, 1.0, 0.8311, 1.0, 0.8311, 1.0, 0.8311, 1.0, 0.8311, 1.0, 0.8311, 1.0, 0.8311, 1.0, 0.8311, 1.0, 0.8311, 1.0, 0.8311, 1.0, 0.7105, 1.0, 0.7105, 1.0, 0.8311, 1.0, 0.7105, 1.0, 0.7105, 1.0, 0.7105, 1.0, 0.7105, 1.0, 0.8311, 1.0, 0.8311, 1.0, 0.8311, 1.0, 0.8311, 1.0, 0.7105, 1.0, 0.8311, 1.0, 0.8311, 1.0, 0.7105, 1.0, 0.7105, 1.0, 0.7105, 1.0, 0.7105, 1.0, 0.7105, 1.0, 0.7105, 1.0, 0.8311, 1.0, 0.8311, 1.0, 0.7105, 1.0, 0.8311, 1.0, 0.8311, 1.0, 0.8311, 1.0, 0.8311, 1.0, 0.8311, 1.0, 0.8311, 1.0, 0.8311, 1.0, 0.8311, 1.0, 0.7105, 1.0, 0.7105, 1.0, 0.7105, 1.0, 0.7105, 1.0, 0.7105, 1.0, 0.7105, 1.0, 0.7105, 1.0, 0.7105, 1.0, 0.8311, 1.0, 0.8311, 1.0, 0.8311, 1.0, 0.8311, 1.0, 0.8311, 1.0, 0.7105, 1.0, 0.7105, 1.0, 0.8311, 1.0, 0.7105, 1.0, 0.7105, 1.0, 0.7105, 1.0, 0.7105, 1.0, 0.7105, 1.0, 0.7105, 1.0, 0.7105, 1.0, 0.7105, 1.0, 0.7105, 1.0, 0.7105, 1.0, 0.7105, 1.0, 0.7105, 1.0, 0.7105, 1.0, 0.8311, 1.0, 0.8311, 1.0, 0.7105, 1.0, 0.8311, 1.0, 0.8311, 1.0, 0.8311, 1.0, 0.8311, 1.0, 0.8311, 1.0, 0.8311, 1.0, 0.8311, 1.0, 0.8311, 1.0, 0.8311, 1.0, 0.7105, 1.0, 0.7105, 1.0, 0.8311, 1.0, 0.6206, 1.0, 0.9256, 1.0, 0.9256, 1.0, 0.6206, 1.0, 0.3333, 1.0, 0.4325, 1.0, 0.4325, 1.0, 0.3333, 1.0, -0.1296, 1.0, 0.1667, 1.0, 0.03002, 1.0, -0.1296, 1.0, 0.4325, 1.0, 0.6206, 1.0, 0.6206, 1.0, 0.4325, 1.0, 0.6206, 1.0, 0.9256, 1.0, 0.7977, 1.0, 0.9256, 1.0, 0.4974, 1.0, 0.3333, 1.0, 0.4325, 1.0, 0.3752, 1.0, 0.3333, 1.0, 0.4325, 1.0, 0.6206, 1.0, 0.4325, 1.0, 0.3752, 1.0, 0.4974, 1.0, 0.9256, 1.0, 0.9256, 1.0, 0.4974, 1.0, -0.1296, 1.0, -0.08415, 1.0, -0.1296, 1.0, 0.3752, 1.0, 0.3752, 1.0, 0.3574, 1.0, 0.3528, 1.0, 0.3752, 1.0, 0.4325, 1.0, 0.4291, 1.0, 0.3752, 1.0, 0.3752, 1.0, 0.4291, 1.0, 0.4213, 1.0, 0.3752, 1.0, 0.4974, 1.0, 0.7492, 1.0, 0.4974, 1.0, -0.1296, 1.0, -0.08415, 1.0, -0.07955, 1.0, -0.1296, 1.0, 0.3574, 1.0, 0.3752, 1.0, 0.3752, 1.0, 0.348, 1.0, 0.3333, 1.0, 0.348, 1.0, 0.3333, 1.0, 0.3752, 1.0, 0.4179, 1.0, 0.4228, 1.0, 0.439, 1.0, 0.3752, 1.0, 0.4974, 1.0, 0.7492, 1.0, 0.7577, 1.0, 0.4974, 1.0, 0.3333, 1.0, 0.3752, 1.0, 0.3752, 1.0, 0.3562, 1.0, 0.3752, 1.0, 0.3647, 1.0, 0.3752, 1.0, 0.4974, 1.0, 0.7577, 1.0, 0.7006, 1.0, 0.03002, 1.0, 0.1667, 1.0, 0.1667, 1.0, 0.9256, 1.0, 0.7977, 1.0, 0.7977, 1.0, 0.9256, 1.0, -0.07955, 1.0, -0.08415, 1.0, -0.08415, 1.0, -0.07955, 1.0, -0.1296, 1.0, -0.07955, 1.0, -0.07955, 1.0, -0.1296, 1.0, 0.8237, 1.0, 0.9256, 1.0, 0.9256, 1.0, 0.8237, 1.0, 0.439, 1.0, 0.4974, 1.0, 0.4787, 1.0, 0.4572, 1.0, 0.3638, 1.0, 0.3562, 1.0, 0.3592, 1.0, 0.3656, 1.0, 0.3647, 1.0, 0.3663, 1.0, 0.3704, 1.0, 0.3752, 1.0, 0.4974, 1.0, 0.4389, 1.0, 0.4213, 1.0, 0.4974, 1.0, 0.8237, 1.0, 0.8237, 1.0, 0.4974, 1.0, 0.3333, 1.0, 0.348, 1.0, 0.3333, 1.0, 0.3333, 1.0, 0.348, 1.0, 0.3752, 1.0, 0.3592, 1.0, 0.3333, 1.0, 0.3528, 1.0, 0.3574, 1.0, 0.3333, 1.0, -0.1296, 1.0, 0.03002, 1.0, 0.03002, 1.0, -0.1296, 1.0, 0.3562, 1.0, 0.3752, 1.0, 0.3752, 1.0, 0.3562, 1.0, 0.7492, 1.0, 0.4974, 1.0, 0.4974, 1.0, 0.7492, 1.0, 0.3333, 1.0, 0.3562, 1.0, 0.3562, 1.0, 0.3333, 1.0, -0.08415, 1.0, -0.1296, 1.0, -0.1296, 1.0, -0.08415, 1.0, 0.03002, 1.0, 0.1667, 1.0, 0.1667, 1.0, 0.03002, 1.0, 0.4787, 1.0, 0.4974, 1.0, 0.4974, 1.0, 0.4787, 1.0, 0.4572, 1.0, 0.4787, 1.0, 0.4787, 1.0, 0.4572, 1.0, 0.9256, 1.0, 0.8237, 1.0, 0.4974, 1.0, 0.9256, 1.0, 0.7006, 1.0, 0.7577, 1.0, 0.7577, 1.0, 0.7006, 1.0, 0.3752, 1.0, 0.4572, 1.0, 0.4572, 1.0, 0.3752, 1.0, 0.7577, 1.0, 0.7492, 1.0, 0.7492, 1.0, 0.7577, 1.0, -0.1296, 1.0, 0.03002, 1.0, 0.02872, 1.0, -0.1296, 1.0, 0.4974, 1.0, 0.7006, 1.0, 0.7006, 1.0, 0.4974, 1.0, 0.7977, 1.0, 0.9256, 1.0, 0.9256, 1.0, 0.7977, 1.0, -0.1296, 1.0, -0.07955, 1.0, 0.03495, 1.0, 0.03701, 1.0, -0.1296, 1.0, -0.1296, 1.0, 0.03701, 1.0, 0.02457, 1.0, -0.1296, 1.0, 0.3333, 1.0, 0.3562, 1.0, 0.3752, 1.0, 0.4494, 1.0, 0.3333, 1.0, 0.3752, 1.0, 0.4974, 1.0, 0.5212, 1.0, 0.4494, 1.0, 0.4974, 1.0, 0.9256, 1.0, 0.9256, 1.0, 0.5212, 1.0, -0.1296, 1.0, 0.02457, 1.0, 0.01346, 1.0, -0.1296, 1.0, 0.5212, 1.0, 0.9256, 1.0, 0.5837, 1.0, 0.4494, 1.0, 0.02872, 1.0, 0.03002, 1.0, 0.1667, 1.0, 0.1667, 1.0, 0.03701, 1.0, 0.03495, 1.0, 0.1667, 1.0, 0.1667, 1.0, 0.02783, 1.0, 0.02872, 1.0, 0.1667, 1.0, 0.1667, 1.0, 0.02457, 1.0, 0.03701, 1.0, 0.1667, 1.0, 0.1667, 1.0, 0.01346, 1.0, 0.02457, 1.0, 0.05953, 1.0, 0.03495, 1.0, 0.02783, 1.0, 0.1667, 1.0, 0.1667, 1.0, 0.2341, 1.0, 0.5837, 1.0, 0.01346, 1.0, 0.1931, 1.0, 0.4494, 1.0, 0.5837, 1.0, 0.2341, 1.0, 0.3333, 1.0, 0.3752, 1.0, 0.4572, 1.0, 0.4974, 1.0, 0.3752, 1.0, 0.3333, 1.0, 0.3562, 1.0, 0.3333, 1.0, 0.3562, 1.0, 0.3752, 1.0, 0.3752, 1.0, 0.7577, 1.0, 0.7492, 1.0, 0.9256, 1.0, 0.9256, 1.0, 0.7006, 1.0, 0.9256, 1.0, 0.4974, 1.0, 0.7006, 1.0, 0.4787, 1.0, 0.4974, 1.0, -0.08415, 1.0, -0.1296, 1.0, 0.02872, 1.0, 0.02783, 1.0, 0.7492, 1.0, 0.4974, 1.0, 0.8237, 1.0, 0.9256, 1.0, 0.9256, 1.0, -0.1296, 1.0, -0.07955, 1.0, -0.1296, 1.0, -0.07955, 1.0, -0.08415, 1.0, 0.02783, 1.0, 0.03495, 1.0, 0.9256, 1.0, 0.7977, 1.0, 0.9256, 1.0, 0.4974, 1.0, 0.4572, 1.0, 0.4787, 1.0, 0.7006, 1.0, 0.9256, 1.0, 0.7006, 1.0, 0.7577, 1.0, 0.9256, 1.0, 0.01346, 1.0, 0.5837, 1.0, 0.9256, 1.0, 0.01346, 1.0, 0.06892, 1.0, 0.0628, 1.0, 0.01346, 1.0, 0.05953, 1.0, 0.1667, 1.0, 0.1667, 1.0, 0.06892, 1.0, 0.05953, 1.0, 0.02457, 1.0, 0.1667, 1.0, 0.01346, 1.0, 0.05953, 1.0, 0.06892, 1.0, 0.01346, 1.0, 0.06892, 1.0, 0.1667, 1.0, 0.1636, 1.0, 0.0628, 1.0, 0.1931, 1.0, 0.01346, 1.0, 0.01346, 1.0, 0.1931, 1.0, 0.1931, 1.0, 0.01346, 1.0, 0.1667, 1.0, 0.1636, 1.0, 0.1667, 1.0, 0.0628, 1.0, 0.1931, 1.0, 0.01346, 1.0, 0.01346, 1.0, 0.1931, 1.0, 0.0628, 1.0, 0.1667, 1.0, 0.01346, 1.0, 0.8311, 1.0, 0.8311, 1.0, 0.8311, 1.0, 0.8311, 1.0, 0.7105, 1.0, 0.7577, 1.0, 0.7105, 1.0, 0.8311, 1.0, 0.8311, 1.0, 0.8311, 1.0, 0.8311, 1.0, 0.7105, 1.0, 0.7105, 1.0, 0.7699, 1.0, 0.8311, 1.0, 0.7695, 1.0, 0.7698, 1.0, 0.8311, 1.0, 0.7105, 1.0, 0.7105, 1.0, 0.7105, 1.0, 0.7105, 1.0, 0.7105, 1.0, 0.7577, 1.0, 0.7579, 1.0, 0.7105, 1.0, 0.7105, 1.0, 0.7105, 1.0, 0.7105, 1.0, 0.7105, 1.0, 0.8311, 1.0, 0.7699, 1.0, 0.7695, 1.0, 0.8311, 1.0, 0.7105, 1.0, 0.745, 1.0, 0.7416, 1.0, 0.7105, 1.0, 0.7105, 1.0, 0.7105, 1.0, 0.7105, 1.0, 0.7105, 1.0, 0.8311, 1.0, 0.8311, 1.0, 0.8311, 1.0, 0.8311, 1.0, 0.7565, 1.0, 0.7579, 1.0, 0.8311, 1.0, 0.8311, 1.0, 0.7105, 1.0, 0.7579, 1.0, 0.745, 1.0, 0.7105, 1.0, 0.8311, 1.0, 0.8311, 1.0, 0.8311, 1.0, 0.8311, 1.0, 0.8311, 1.0, 0.7673, 1.0, 0.8043, 1.0, 0.8311, 1.0, 0.7105, 1.0, 0.7435, 1.0, 0.7475, 1.0, 0.7105, 1.0, 0.8311, 1.0, 0.7698, 1.0, 0.7673, 1.0, 0.8311, 1.0, 0.7105, 1.0, 0.7105, 1.0, 0.7105, 1.0, 0.7105, 1.0, 0.745, 1.0, 0.7579, 1.0, 0.7695, 1.0, 0.7539, 1.0, 0.7562, 1.0, 0.7565, 1.0, 0.8311, 1.0, 0.8311, 1.0, 0.7105, 1.0, 0.7416, 1.0, 0.7435, 1.0, 0.7105, 1.0, 0.7105, 1.0, 0.7105, 1.0, 0.7105, 1.0, 0.7105, 1.0, 0.7699, 1.0, 0.8311, 1.0, 0.8311, 1.0, 0.7105, 1.0, 0.7105, 1.0, 0.7105, 1.0, 0.7105, 1.0, 0.7579, 1.0, 0.7577, 1.0, 0.8311, 1.0, 0.8311, 1.0, 0.7105, 1.0, 0.7105, 1.0, 0.7105, 1.0, 0.8311, 1.0, 0.8311, 1.0, 0.8311, 1.0, 0.8311, 1.0, 0.7105, 1.0, 0.7105, 1.0, 0.7105, 1.0, 0.7105, 1.0, 0.7105, 1.0, 0.7105, 1.0, 0.7105, 1.0, 0.7105, 1.0, 0.7105, 1.0, 0.7105, 1.0, 0.7105, 1.0, 0.7105, 1.0, 0.7105, 1.0, 0.7105, 1.0, 0.7105, 1.0, 0.7105, 1.0, 0.7105, 1.0, 0.7105, 1.0, 0.7105, 1.0, 0.7105, 1.0, 0.7105, 1.0, 0.7105, 1.0, 0.7105, 1.0, 0.7105, 1.0, 0.7105, 1.0, 0.7105, 1.0, 0.7105, 1.0, 0.7105, 1.0, 0.7577, 1.0, 0.7105, 1.0, 0.8311, 1.0, 0.8311, 1.0, 0.7105, 1.0, 0.7105, 1.0, 0.7105, 1.0, 0.7105, 1.0, 0.7597, 1.0, 0.7562, 1.0, 0.8036, 1.0, 0.7105, 1.0, 0.7105, 1.0, 0.7105, 1.0, 0.7105, 1.0, 0.7647, 1.0, 0.7597, 1.0, 0.8036, 1.0, 0.8043, 1.0, 0.745, 1.0, 0.7539, 1.0, 0.7527, 1.0, 0.7416, 1.0, 0.7105, 1.0, 0.7105, 1.0, 0.7105, 1.0, 0.7105, 1.0, 0.7695, 1.0, 0.7699, 1.0, 0.7105, 1.0, 0.7105, 1.0, 0.8311, 1.0, 0.8311, 1.0, 0.8311, 1.0, 0.8311, 1.0, 0.7105, 1.0, 0.7699, 1.0, 0.7416, 1.0, 0.7527, 1.0, 0.7475, 1.0, 0.7435, 1.0, 0.7597, 1.0, 0.7647, 1.0, 0.7673, 1.0, 0.7562, 1.0, 0.7698, 1.0, 0.7565, 1.0, 0.7562, 1.0, 0.7673, 1.0, 0.7475, 1.0, 0.7527, 1.0, 0.7105, 1.0, 0.7105, 1.0, 0.7527, 1.0, 0.7539, 1.0, 0.7105, 1.0, 0.7105, 1.0, 0.7539, 1.0, 0.7695, 1.0, 0.7105, 1.0, 0.7105, 1.0, 0.7695, 1.0, 0.7579, 1.0, 0.7565, 1.0, 0.7698, 1.0, 0.8036, 1.0, 0.7562, 1.0, 0.8311, 1.0, 0.8311, 1.0, 0.8043, 1.0, 0.7673, 1.0, 0.7647, 1.0, 0.8043, 1.0, 0.8036, 1.0, 0.8311, 1.0, 0.8311, 1.0, 1.0, 0.0, 0.8333, 0.0, 0.8333, 0.0, 1.0, 0.0, 0.1667, 0.0, -8.941e-08, 0.0, -8.941e-08, 0.0, 0.1667, 0.0, 0.5, 0.0, 0.3333, 0.0, 0.3333, 0.0, 0.5, 0.0, 0.8333, 0.0, 0.6667, 0.0, 0.6667, 0.0, 0.8333, 0.0, 0.3333, 0.0, 0.1667, 0.0, 0.1667, 0.0, 0.3333, 0.0, 0.6667, 0.0, 0.5, 0.0, 0.5, 0.0, 0.6667, 0.0, 0.3333, 0.0, 0.1667, 0.0, 0.1667, 0.0, 0.3333, 0.0, 0.6667, 0.0, 0.5, 0.0, 0.5, 0.0, 0.6667, 0.0, 1.0, 0.0, 0.8333, 0.0, 0.8333, 0.0, 1.0, 0.0, 0.1667, 0.0, -8.941e-08, 0.0, -8.941e-08, 0.0, 0.1667, 0.0, 0.5, 0.0, 0.3333, 0.0, 0.3333, 0.0, 0.5, 0.0, 0.8333, 0.0, 0.6667, 0.0, 0.6667, 0.0, 0.8333, 0.0, 0.1667, 0.0, -8.941e-08, 0.0, -8.941e-08, 0.0, 0.1667, 0.0, 0.5, 0.0, 0.2934, 0.0, 0.2815, 0.0, 0.5, 0.0, 0.8333, 0.0, 0.6986, 0.0, 0.7081, 0.0, 0.8333, 0.0, 0.2934, 0.0, 0.1667, 0.0, 0.1667, 0.0, 0.2815, 0.0, 0.6986, 0.0, 0.5, 0.0, 0.5, 0.0, 0.7081, 0.0, 1.0, 0.0, 0.8333, 0.0, 0.8333, 0.0, 1.0, 0.0, 0.2815, 0.0, 0.1667, 0.0, 0.1667, 0.0, 0.3333, 0.0, 0.7081, 0.0, 0.5, 0.0, 0.5, 0.0, 0.6667, 0.0, 1.0, 0.0, 0.8333, 0.0, 0.8333, 0.0, 1.0, 0.0, 0.1667, 0.0, -8.941e-08, 0.0, -8.941e-08, 0.0, 0.1667, 0.0, 0.5, 0.0, 0.2815, 0.0, 0.3333, 0.0, 0.5, 0.0, 0.8333, 0.0, 0.7081, 0.0, 0.6667, 0.0, 0.8333, 0.0, 0.1667, 0.0, -8.941e-08, 0.0, -8.941e-08, 0.0, 0.1667, 0.0, 0.3333, 0.0, 0.3333, 0.0, 0.3333, 0.0, 0.3333, 0.0, 0.8333, 0.0, 0.6667, 0.0, 0.6667, 0.0, 0.8333, 0.0, 0.3333, 0.0, 0.1667, 0.0, 0.1667, 0.0, 0.3333, 0.0, 0.5, 0.0, 0.3333, 0.0, 0.3333, 0.0, 0.5, 0.0, 1.0, 0.0, 0.8333, 0.0, 0.8333, 0.0, 1.0, 0.0, 0.5, 0.0, 0.3333, 0.0, 0.3333, 0.0, 0.5, 0.0, 0.6667, 0.0, 0.5, 0.0, 0.5, 0.0, 0.6667, 0.0, 0.1667, 0.0, -8.941e-08, 0.0, -8.941e-08, 0.0, 0.1667, 0.0, 0.6667, 0.0, 0.5, 0.0, 0.5, 0.0, 0.6667, 0.0, 0.6667, 0.0, 0.6667, 0.0, 0.6667, 0.0, 0.6667, 0.0, 0.3333, 0.0, 0.3333, 0.0, 0.3333, 0.0, 0.3333, 0.0, 0.0, 0.0, 0.1225, 0.0, 0.1225, 0.0, 0.0, 0.0, 0.3333, 0.0, 0.1667, 0.0, 0.1667, 0.0, 0.3333, 0.0, 0.8333, 0.0, 0.6667, 0.0, 0.1225, 0.0, 1.0, 0.0, 0.3333, 0.0, 0.1667, 0.0, -8.941e-08, 0.0, 0.1225, 0.0, 1.0, 0.0, 0.8333, 0.0, 0.8333, 0.0, 1.0, 0.0, 0.1667, 0.0, -8.941e-08, 0.0, -8.941e-08, 0.0, 0.1667, 0.0, 0.1225, 0.0, 0.0, 0.0, 0.0, 0.0, 0.1225, 0.0, 0.8333, 0.0, 0.6667, 0.0, 0.6667, 0.0, 0.8333, 0.0, 0.3333, 0.0, 0.3333, 0.0, 0.3333, 0.0, 0.3333, 0.0, 0.6667, 0.0, 0.6667, 0.0, 0.6667, 0.0, 0.6667, 0.0, 0.6667, 0.0, 0.5, 0.0, 0.5, 0.0, 0.6667, 0.0, 0.5, 0.0, 0.3333, 0.0, 0.3333, 0.0, 0.5, 0.0, 0.5, 0.0, 0.3333, 0.0, 0.3333, 0.0, 0.5, 0.0, 0.6667, 0.0, 0.6667, 0.0, 0.6667, 0.0, 0.6667, 0.0, 0.06125, 0.0, 0.0, 0.0, 0.0, 0.0, 0.0, 0.0, 0.0, 0.0, 0.06125, 0.0, 0.0, 0.0, 0.0, 0.0, 0.0, 0.0, 0.1225, 0.0, 0.06125, 0.0, 0.0, 0.0, 0.1225, 0.0, 0.0, 0.0, 0.0, 0.0, 0.06125, 0.0, 0.6667, 0.0, 0.6667, 0.0, 0.6667, 0.0, 0.6667, 0.0, 0.5, 0.0, 0.3172, 0.0, 0.2963, 0.0, 0.5, 0.0, 0.6667, 0.0, 0.5, 0.0, 0.5, 0.0, 0.6667, 0.0, 0.3333, 0.0, 0.3333, 0.0, 0.3333, 0.0, 0.3333, 0.0, 0.8333, 0.0, 0.6667, 0.0, 0.6667, 0.0, 0.8333, 0.0, 0.8333, 0.0, 0.6795, 0.0, 0.6963, 0.0, 0.8333, 0.0, 0.1667, 0.0, -8.941e-08, 0.0, -8.941e-08, 0.0, 0.1667, 0.0, 1.0, 0.0, 0.8333, 0.0, 0.8333, 0.0, 1.0, 0.0, 0.3333, 0.0, 0.1667, 0.0, 0.1667, 0.0, 0.3333, 0.0, 0.3172, 0.0, 0.1667, 0.0, 0.1667, 0.0, 0.2963, 0.0, 0.6795, 0.0, 0.5, 0.0, 0.5, 0.0, 0.6963, 0.0, 1.0, 0.0, 0.8333, 0.0, 0.8333, 0.0, 1.0, 0.0, 0.1667, 0.0, -8.941e-08, 0.0, -8.941e-08, 0.0, 0.1667, 0.0, 0.5, 0.0, 0.2963, 0.0, 0.2934, 0.0, 0.5, 0.0, 0.8333, 0.0, 0.6963, 0.0, 0.6986, 0.0, 0.8333, 0.0, 0.2963, 0.0, 0.1667, 0.0, 0.1667, 0.0, 0.2934, 0.0, 0.6963, 0.0, 0.5, 0.0, 0.5, 0.0, 0.6986, 0.0, 1.0, 0.0, 0.8333, 0.0, 0.8333, 0.0, 1.0, 0.0, 0.8333, 0.0, 1.0, 0.0, 1.0, 0.0, 0.8333, 0.0, 0.6795, 0.0, 0.8333, 0.0, 0.8333, 0.0, 0.6667, 0.0, 0.5, 0.0, 0.6795, 0.0, 0.6667, 0.0, 0.5, 0.0, 0.3172, 0.0, 0.5, 0.0, 0.5, 0.0, 0.3333, 0.0, 0.1667, 0.0, 0.3172, 0.0, 0.3333, 0.0, 0.1667, 0.0, -8.941e-08, 0.0, 0.1667, 0.0, 0.1667, 0.0, -8.941e-08, 0.0, 0.5, 1.0, 0.6667, 1.0, 0.6667, 1.0, 0.5, 1.0, -0.01747, 0.9961, 0.1667, 1.0, 0.1667, 1.0, -0.03057, 1.0, 0.8333, 1.0, 0.9653, 1.0, 0.947, 1.0, 0.8333, 1.0, 0.3333, 1.0, 0.5, 1.0, 0.5, 1.0, 0.3333, 1.0, 0.6667, 1.0, 0.8333, 1.0, 0.8333, 1.0, 0.6667, 1.0, 0.1667, 1.0, 0.3333, 1.0, 0.3333, 1.0, 0.1667, 1.0, 0.947, 1.0, 0.8333, 1.0, 0.8333, 1.0, 0.947, 1.0, 0.5, 1.0, 0.6667, 1.0, 0.6667, 1.0, 0.5, 1.0, 0.3333, 1.0, 0.1667, 1.0, 0.1667, 1.0, 0.3333, 1.0, 0.6667, 1.0, 0.8333, 1.0, 0.8333, 1.0, 0.6667, 1.0, 0.8333, 1.0, 0.9653, 1.0, 0.9653, 1.0, 0.8333, 1.0, 0.8333, 1.0, 0.6667, 1.0, 0.6667, 1.0, 0.8333, 1.0, 0.686, 1.0, 0.5967, 1.0, 0.5967, 1.0, 0.686, 1.0, 0.03681, 1.0, 0.1667, 1.0, 0.1667, 1.0, 0.03681, 1.0, 0.9256, 1.0, 0.8324, 1.0, 0.8324, 1.0, 0.9256, 1.0, -0.1296, 1.0, 0.03681, 1.0, 0.03681, 1.0, -0.1296, 1.0, 0.1667, 1.0, 0.03681, 1.0, 0.03681, 1.0, 0.1667, 1.0, 0.4238, 1.0, 0.5778, 1.0, 0.5778, 1.0, 0.4238, 1.0, 0.5967, 1.0, 0.4276, 1.0, 0.4276, 1.0, 0.5967, 1.0, 0.4974, 1.0, 0.4787, 1.0, 0.4565, 1.0, 0.4389, 1.0, 0.4974, 1.0, 0.4565, 1.0, 0.4787, 1.0, 0.4615, 1.0, 0.3752, 1.0, 0.3927, 1.0, 0.4179, 1.0, 0.3752, 1.0, 0.4565, 1.0, 0.4229, 1.0, 0.4295, 1.0, 0.3663, 1.0, 0.374, 1.0, 0.3752, 1.0, 0.3739, 1.0, 0.3709, 1.0, 0.3714, 1.0, 0.3704, 1.0, 0.3549, 1.0, 0.3562, 1.0, 0.3638, 1.0, 0.3752, 1.0, 0.4174, 1.0, 0.4044, 1.0, 0.3739, 1.0, 0.4389, 1.0, 0.4565, 1.0, 0.4295, 1.0, 0.4242, 1.0, 0.3752, 1.0, 0.3945, 1.0, 0.3752, 1.0, 0.4251, 1.0, 0.4179, 1.0, 0.3927, 1.0, 0.3974, 1.0, 0.4098, 1.0, 0.4202, 1.0, 0.3752, 1.0, 0.3704, 1.0, 0.3752, 1.0, 0.4229, 1.0, 0.4565, 1.0, 0.4615, 1.0, 0.439, 1.0, 0.439, 1.0, 0.4615, 1.0, 0.4787, 1.0, 0.4974, 1.0, 0.3752, 1.0, 0.439, 1.0, 0.4572, 1.0, 0.3752, 1.0, 0.3333, 1.0, 0.3549, 1.0, 0.3752, 1.0, 0.3333, 1.0, 0.3333, 1.0, 0.3333, 1.0, 0.3562, 1.0, 0.3549, 1.0, 0.3333, 1.0, 0.3574, 1.0, 0.348, 1.0, 0.3333, 1.0, 0.3562, 1.0, 0.3333, 1.0, 0.3333, 1.0, 0.3592, 1.0, 0.3333, 1.0, 0.3752, 1.0, 0.3528, 1.0, 0.3333, 1.0, 0.3656, 1.0, 0.3592, 1.0, 0.3752, 1.0, 0.3739, 1.0, 0.4325, 1.0, 0.6206, 1.0, 0.4974, 1.0, 0.4291, 1.0, 0.4325, 1.0, 0.4974, 1.0, 0.4974, 1.0, 0.4213, 1.0, 0.4291, 1.0, 0.4974, 1.0, 0.4974, 1.0, 0.3752, 1.0, 0.4213, 1.0, 0.4174, 1.0, 0.3752, 1.0, 0.4213, 1.0, 0.4389, 1.0, 0.4174, 1.0, 0.4174, 1.0, 0.4389, 1.0, 0.4242, 1.0, 0.4044, 1.0, 0.4211, 1.0, 0.4251, 1.0, 0.4202, 1.0, 0.4148, 1.0, 0.4094, 1.0, 0.5778, 1.0, 0.6667, 1.0, 0.686, 1.0, 0.5967, 1.0, 0.3752, 1.0, 0.3704, 1.0, 0.3714, 1.0, 0.3735, 1.0, 0.3739, 1.0, 0.3752, 1.0, 0.3938, 1.0, 0.3927, 1.0, 0.3752, 1.0, 0.3927, 1.0, 0.3938, 1.0, 0.4094, 1.0, 0.4004, 1.0, 0.3974, 1.0, 0.3938, 1.0, 0.3945, 1.0, 0.4094, 1.0, -0.1296, 1.0, 0.03681, 1.0, 0.03681, 1.0, -0.1296, 1.0, 0.3333, 1.0, 0.3767, 1.0, 0.3782, 1.0, 0.3333, 1.0, 0.6667, 1.0, 0.8333, 1.0, 0.8324, 1.0, 0.686, 1.0, 0.4238, 1.0, 0.5778, 1.0, 0.5967, 1.0, 0.4276, 1.0, 0.03681, 1.0, 0.1667, 1.0, 0.1667, 1.0, 0.03681, 1.0, 0.8333, 1.0, 0.9256, 1.0, 0.9256, 1.0, 0.8324, 1.0, 0.3333, 1.0, 0.3778, 1.0, 0.3767, 1.0, 0.3333, 1.0, 0.03681, 1.0, -0.1296, 1.0, -0.1296, 1.0, 0.03681, 1.0, 0.8333, 1.0, 0.9256, 1.0, 0.9256, 1.0, 0.8333, 1.0, 0.4276, 1.0, 0.3808, 1.0, 0.3782, 1.0, 0.4276, 1.0, 0.6667, 1.0, 0.8333, 1.0, 0.8333, 1.0, 0.6667, 1.0, 0.8324, 1.0, 0.686, 1.0, 0.686, 1.0, 0.8324, 1.0, 0.5778, 1.0, 0.6667, 1.0, 0.6667, 1.0, 0.5778, 1.0, 0.374, 1.0, 0.4016, 1.0, 0.3945, 1.0, 0.3752, 1.0, 0.4016, 1.0, 0.4211, 1.0, 0.4094, 1.0, 0.3945, 1.0, 0.3752, 1.0, 0.3592, 1.0, 0.3752, 1.0, 0.4251, 1.0, 0.4211, 1.0, 0.4242, 1.0, 0.4295, 1.0, 0.4211, 1.0, 0.4016, 1.0, 0.4044, 1.0, 0.4242, 1.0, 0.4016, 1.0, 0.374, 1.0, 0.3739, 1.0, 0.4044, 1.0, 0.374, 1.0, 0.3663, 1.0, 0.3656, 1.0, 0.3739, 1.0, 0.3663, 1.0, 0.3647, 1.0, 0.3638, 1.0, 0.3656, 1.0, 0.4179, 1.0, 0.4251, 1.0, 0.4295, 1.0, 0.4229, 1.0, 0.3752, 1.0, 0.3549, 1.0, 0.3638, 1.0, 0.3647, 1.0, 0.3752, 1.0, 0.3974, 1.0, 0.4004, 1.0, 0.4094, 1.0, 0.4079, 1.0, 0.4202, 1.0, 0.4098, 1.0, 0.3974, 1.0, 0.4079, 1.0, 0.4094, 1.0, 0.4148, 1.0, 0.4202, 1.0, 0.4079, 1.0, 0.3714, 1.0, 0.3709, 1.0, 0.3739, 1.0, 0.3739, 1.0, 0.3735, 1.0, 0.3714, 1.0, 0.3782, 1.0, 0.3808, 1.0, 0.3333, 1.0, 0.3333, 1.0, 0.3767, 1.0, 0.3778, 1.0, 0.4238, 1.0, 0.4238, 1.0, 0.3782, 1.0, 0.3767, 1.0, 0.4238, 1.0, 0.4276, 1.0])
me_cylinder.materials.append(mat_white)
me_cylinder.materials.append(mat_pupil)
me_cylinder.materials.append(mat_iris)
me_cylinder.materials.append(mat_iris_dark)
me_cylinder.materials.append(mat_skin)
me_cylinder.materials.append(mat_skin_dark)
me_cylinder.materials.append(mat_material)
me_cylinder.materials.append(mat_material_001)
me_cylinder.materials.append(mat_material_002)
me_cylinder.materials.append(mat_material_003)
me_cylinder.materials.append(mat_material_004)
me_cylinder.use_remesh_fix_poles = True
me_cylinder.use_remesh_preserve_attributes = False
me_cylinder.use_mirror_vertex_groups = False
me_cylinder.update()
me_cylinder_001 = bpy.data.meshes.new('Cylinder.001')
me_cylinder_001.from_pydata([(0.6675, 0.1124, 10.68), (0.9204, -0.08433, 10.62), (1.115, -0.443, 10.55), (0.9685, -0.8775, 10.48), (0.568, -1.24, 10.36), (0.4298, 0.2057, 10.69), (0.0, -1.392, 10.33), (0.0, 0.2727, 10.75), (0.7224, 0.3993, 11.58), (0.7453, 0.256, 11.14), (1.022, 0.03137, 11.06), (1.119, -0.3688, 10.99), (0.9166, -0.884, 10.73), (0.6023, -1.201, 10.59), (0.4469, 0.3504, 11.15), (0.0, -1.354, 10.56), (0.0, 0.4174, 11.31), (0.9919, 0.2015, 11.55), (1.161, -0.2413, 11.63), (0.9457, -0.7262, 11.79), (0.5854, -1.059, 11.84), (0.4346, 0.4829, 11.59), (0.0, -1.002, 11.93), (0.0, 0.5406, 11.71), (0.7352, 0.6645, 12.42), (1.26, 0.493, 12.42), (1.383, 0.07059, 12.45), (0.6653, -0.2987, 12.52), (0.3527, -0.446, 12.41), (0.369, 0.7215, 12.49), (0.0, -0.4998, 12.44), (0.0, 0.7643, 12.52), (0.2528, 0.4762, 12.77), (0.7923, 0.4103, 12.69), (0.8768, 0.05376, 12.7), (0.4444, -0.04454, 12.81), (0.2526, -0.1861, 12.81), (1.018, 0.4003, 12.6), (0.0, -0.2627, 12.83), (0.0, 0.5501, 12.83), (0.623, -1.471, 11.02), (1.052, -1.026, 11.02), (0.0, -1.492, 11.02), (0.6199, -1.331, 11.52), (0.7417, 0.3471, 11.43), (0.4417, 0.4336, 11.43), (1.166, -0.2392, 11.41), (1.065, 0.1353, 11.41), (0.0, 0.4568, 11.5), (1.129, -0.8979, 11.44), (0.0, -1.324, 11.6), (1.146, -0.6193, 11.45), (1.058, -0.4874, 11.7), (1.037, -0.7882, 11.02), (1.216, -0.3039, 12.12), (0.9348, 0.6316, 11.88), (0.6943, 0.595, 11.88), (0.3926, 0.604, 11.93), (0.0, 0.6543, 12.01), (1.055, -0.3458, 12.07), (0.0, -0.6765, 12.25), (0.8264, -0.4923, 12.14), (0.4613, -0.653, 12.21), (1.028, 0.2164, 11.49), (1.137, -0.1628, 11.49), (1.576, 0.5279, 12.14), (1.694, 0.1643, 12.15), (1.442, -0.2625, 11.91), (1.179, 0.6482, 11.79), (0.9837, -0.1463, 12.52), (1.046, 0.08754, 12.63), (2.339, 0.6761, 10.45), (2.42, 0.3723, 10.43), (2.736, 0.8699, 10.94), (2.834, 0.5641, 10.92), (2.716, 0.2614, 10.67), (2.499, 0.9996, 10.68), (2.543, 0.7566, 10.24), (2.635, 0.4425, 10.25), (2.886, 0.9172, 10.8), (2.981, 0.6046, 10.78), (2.867, 0.3067, 10.55), (2.661, 1.049, 10.57), (2.712, 0.815, 10.06), (2.802, 0.5142, 10.03), (3.095, 0.9634, 10.67), (3.204, 0.6604, 10.65), (3.13, 0.3809, 10.42), (2.835, 1.096, 10.4), (3.006, 0.952, 9.841), (3.099, 0.6337, 9.805), (3.452, 1.112, 10.43), (3.567, 0.7909, 10.41), (3.356, 0.4813, 10.07), (3.173, 1.255, 10.15), (3.994, 1.327, 9.266), (4.049, 0.9534, 9.266), (4.254, 1.285, 9.592), (4.302, 0.9199, 9.575), (4.22, 0.8138, 9.426), (4.101, 1.427, 9.511), (0.8586, 0.3331, 10.25), (1.179, 0.1144, 10.1), (0.0, 0.5105, 10.21), (0.5276, 0.4282, 10.26), (1.002, -0.7887, 9.799), (0.6068, -1.159, 9.637), (1.201, -0.3335, 9.838), (0.0, -1.274, 9.574), (1.0, 0.7571, 9.561), (1.542, 0.3316, 9.466), (0.0, 0.9345, 9.52), (0.669, 0.8522, 9.573), (1.215, -0.64, 9.148), (0.8188, -1.01, 8.986), (1.587, -0.2108, 9.257), (0.0, -1.125, 8.924), (1.481, 0.983, 8.565), (1.92, 0.4803, 8.46), (0.0, 1.389, 8.661), (1.097, 1.314, 8.563), (1.681, -0.7762, 8.093), (0.9846, -1.025, 8.017), (2.038, -0.3373, 8.212), (0.0, -1.178, 8.052), (1.486, 0.9044, 7.957), (1.895, 0.527, 7.864), (0.0, 1.23, 8.076), (1.134, 1.155, 7.978), (1.875, -0.5796, 7.625), (1.075, -1.047, 7.56), (2.122, -0.1327, 7.734), (0.0, -1.08, 7.503), (0.0, 1.183, 9.054), (0.8583, 1.116, 8.966), (1.704, 0.4186, 8.872), (1.804, -0.2498, 8.726), (1.336, 0.7759, 8.969), (1.58, -0.6536, 8.628), (1.03, -0.9324, 8.574), (0.0, -1.036, 8.517), (3.462, 0.6905, 9.402), (3.805, 0.9129, 9.163), (4.035, 0.682, 9.521), (3.747, 0.5711, 9.734), (4.127, 0.8838, 9.758), (3.927, 0.8554, 10.05), (3.343, 1.095, 9.491), (3.743, 1.275, 9.17), (3.843, 1.197, 10.07), (4.065, 1.24, 9.777), (3.912, 1.392, 9.642), (3.603, 1.335, 9.856), (3.606, 0.84, 9.332), (3.882, 0.755, 9.711), (4.057, 0.8787, 9.922), (3.587, 1.21, 9.263), (3.916, 1.175, 9.961), (3.73, 1.312, 9.809), (0.4394, 0.3149, 12.78), (0.4422, 0.1094, 12.8), (0.5373, -0.07945, 13.09), (0.3299, -0.3129, 12.99), (0.0, 0.5152, 13.11), (0.3362, 0.4316, 13.11), (0.0, -0.3896, 13.01), (0.5351, 0.07449, 13.08), (0.5323, 0.28, 13.06), (0.7633, -0.3982, 12.64), (0.7259, -0.3145, 12.91), (0.3917, -0.4974, 12.82), (0.3934, -0.5563, 12.52), (0.0, 0.7664, 12.92), (0.0, 0.8705, 12.64), (0.4174, 0.704, 12.87), (0.4092, 0.8191, 12.6), (0.0, -0.62, 12.55), (0.0, -0.5688, 12.86), (0.8711, 0.4295, 12.79), (0.8182, 0.3875, 13.04), (0.9067, 0.02313, 13.04), (0.983, -0.02355, 12.76)], [], [(102, 101, 0, 1), (104, 103, 7, 5), (106, 105, 3, 4), (107, 102, 1, 2), (108, 106, 4, 6), (101, 104, 5, 0), (105, 107, 2, 3), (6, 4, 13, 15), (0, 5, 14, 9), (3, 2, 11, 12), (1, 0, 9, 10), (15, 13, 40, 42), (5, 7, 16, 14), (4, 3, 12, 13), (2, 1, 10, 11), (44, 45, 21, 8), (12, 11, 53), (47, 44, 8, 17), (45, 48, 23, 21), (13, 12, 41, 40), (46, 47, 17, 18), (19, 52, 59, 61), (55, 56, 24, 25), (57, 58, 31, 29), (26, 54, 67, 66), (20, 19, 61, 62), (22, 20, 62, 60), (56, 57, 29, 24), (24, 29, 33), (36, 38, 165, 162), (25, 24, 33, 37), (177, 170, 162, 165), (166, 161, 169, 180), (70, 37, 33, 34), (42, 40, 43, 50), (43, 49, 19, 20), (49, 51, 52, 19), (50, 43, 20, 22), (41, 53, 51, 49), (40, 41, 49, 43), (11, 10, 47, 46), (14, 16, 48, 45), (10, 9, 44, 47), (9, 14, 45, 44), (53, 41, 12), (52, 51, 46, 18), (59, 52, 18, 54), (51, 53, 11, 46), (39, 32, 164, 163), (8, 21, 57, 56), (18, 17, 63, 64), (21, 23, 58, 57), (17, 8, 56, 55), (66, 67, 75, 74), (60, 62, 28, 30), (33, 29, 175, 178), (62, 61, 27, 28), (67, 64, 72, 75), (55, 25, 65, 68), (25, 26, 66, 65), (17, 55, 68, 63), (54, 18, 64, 67), (59, 69, 27, 61), (34, 69, 26, 70), (69, 59, 54, 26), (26, 25, 37, 70), (72, 71, 77, 78), (74, 75, 81, 80), (64, 63, 71, 72), (68, 65, 73, 76), (63, 68, 76, 71), (65, 66, 74, 73), (81, 78, 84, 87), (79, 80, 86, 85), (76, 73, 79, 82), (71, 76, 82, 77), (73, 74, 80, 79), (75, 72, 78, 81), (88, 85, 91, 94), (84, 83, 89, 90), (80, 81, 87, 86), (78, 77, 83, 84), (82, 79, 85, 88), (77, 82, 88, 83), (145, 143, 99, 98), (143, 142, 96, 99), (83, 88, 94, 89), (85, 86, 92, 91), (87, 84, 90, 93), (86, 87, 93, 92), (142, 148, 95, 96), (151, 150, 97, 100), (148, 151, 100, 95), (150, 145, 98, 97), (107, 105, 113, 115), (106, 108, 116, 114), (103, 104, 112, 111), (102, 107, 115, 110), (104, 101, 109, 112), (101, 102, 110, 109), (105, 106, 114, 113), (133, 134, 120, 119), (135, 136, 123, 118), (137, 135, 118, 117), (138, 139, 122, 121), (134, 137, 117, 120), (139, 140, 124, 122), (136, 138, 121, 123), (123, 121, 129, 131), (117, 118, 126, 125), (121, 122, 130, 129), (120, 117, 125, 128), (122, 124, 132, 130), (119, 120, 128, 127), (118, 123, 131, 126), (115, 113, 138, 136), (114, 116, 140, 139), (112, 109, 137, 134), (113, 114, 139, 138), (109, 110, 135, 137), (110, 115, 136, 135), (111, 112, 134, 133), (91, 92, 146, 149), (157, 155, 145, 150), (89, 94, 152, 147), (156, 158, 151, 148), (94, 91, 149, 152), (158, 157, 150, 151), (90, 89, 147, 141), (153, 156, 148, 142), (93, 90, 141, 144), (154, 153, 142, 143), (92, 93, 144, 146), (155, 154, 143, 145), (146, 144, 154, 155), (144, 141, 153, 154), (141, 147, 156, 153), (152, 149, 157, 158), (147, 152, 158, 156), (149, 146, 155, 157), (160, 35, 161, 166), (34, 27, 69), (159, 160, 166, 167), (29, 31, 173, 175), (164, 174, 172, 163), (34, 33, 178, 181), (27, 34, 181, 168), (30, 28, 171, 176), (180, 179, 167, 166), (167, 179, 174, 164), (32, 159, 167, 164), (170, 169, 161, 162), (35, 36, 162, 161), (172, 174, 175, 173), (169, 170, 171, 168), (170, 177, 176, 171), (179, 180, 181, 178), (180, 169, 168, 181), (178, 175, 174, 179), (28, 27, 168, 171)])
_uv = me_cylinder_001.uv_layers.new(name='UVMap')
_uv.uv.foreach_set('vector', [0.8324, 1.0, 0.9256, 1.0, 0.9256, 1.0, 0.8311, 1.0, 0.03681, 1.0, 0.1667, 1.0, 0.1667, 1.0, 0.03681, 1.0, 0.4276, 1.0, 0.5967, 1.0, 0.6206, 1.0, 0.4325, 1.0, 0.686, 1.0, 0.8324, 1.0, 0.8311, 1.0, 0.7105, 1.0, 0.3333, 1.0, 0.4276, 1.0, 0.4325, 1.0, 0.3333, 1.0, -0.1296, 1.0, 0.03681, 1.0, 0.03681, 1.0, -0.1296, 1.0, 0.5967, 1.0, 0.686, 1.0, 0.7105, 1.0, 0.6206, 1.0, 0.3333, 1.0, 0.4325, 1.0, 0.4325, 1.0, 0.3333, 1.0, -0.1296, 1.0, 0.03681, 1.0, 0.03681, 1.0, -0.1296, 1.0, 0.6206, 1.0, 0.7105, 1.0, 0.7105, 1.0, 0.6206, 1.0, 0.8311, 1.0, 0.9256, 1.0, 0.9256, 1.0, 0.8311, 1.0, 0.3333, 1.0, 0.4325, 1.0, 0.4325, 1.0, 0.3333, 1.0, 0.03681, 1.0, 0.1667, 1.0, 0.1667, 1.0, 0.03681, 1.0, 0.4325, 1.0, 0.6206, 1.0, 0.6206, 1.0, 0.4325, 1.0, 0.7105, 1.0, 0.8311, 1.0, 0.8311, 1.0, 0.7105, 1.0, -0.1296, 1.0, 0.03681, 1.0, 0.03681, 1.0, -0.1296, 1.0, 0.6206, 1.0, 0.7105, 1.0, 0.6682, 1.0, 0.8311, 1.0, 0.9256, 1.0, 0.9256, 1.0, 0.8311, 1.0, 0.03681, 1.0, 0.1667, 1.0, 0.1667, 1.0, 0.03681, 1.0, 0.4325, 1.0, 0.6206, 1.0, 0.6206, 1.0, 0.4325, 1.0, 0.7105, 1.0, 0.8311, 1.0, 0.8311, 1.0, 0.7105, 1.0, 0.6325, 1.0, 0.667, 1.0, 0.6563, 1.0, 0.5848, 1.0, 0.8311, 1.0, 0.9256, 1.0, 0.9256, 1.0, 0.8311, 1.0, 0.03681, 1.0, 0.1667, 1.0, 0.1667, 1.0, 0.03681, 1.0, 0.7105, 1.0, 0.7105, 1.0, 0.7105, 1.0, 0.7105, 1.0, 0.4325, 1.0, 0.6325, 1.0, 0.5848, 1.0, 0.4167, 1.0, 0.3333, 1.0, 0.4325, 1.0, 0.4167, 1.0, 0.3333, 1.0, -0.1296, 1.0, 0.03681, 1.0, 0.03681, 1.0, -0.1296, 1.0, -0.1296, 1.0, 0.03681, 1.0, 0.736, 1.0, 0.0, 0.0, 0.0, 0.0, 0.0, 0.0, 0.0, 0.0, 0.8311, 1.0, 0.9256, 1.0, 0.736, 1.0, 0.789, 1.0, 0.3333, 1.0, 0.4151, 1.0, 0.4325, 1.0, 0.3333, 1.0, 0.7132, 1.0, 0.6206, 1.0, 0.5566, 1.0, 0.6863, 1.0, 0.6944, 1.0, 0.789, 1.0, 0.736, 1.0, 0.6742, 1.0, 0.3333, 1.0, 0.4325, 1.0, 0.4325, 1.0, 0.3333, 1.0, 0.4325, 1.0, 0.6206, 1.0, 0.6325, 1.0, 0.4325, 1.0, 0.6206, 1.0, 0.6737, 1.0, 0.667, 1.0, 0.6325, 1.0, 0.3333, 1.0, 0.4325, 1.0, 0.4325, 1.0, 0.3333, 1.0, 0.6206, 1.0, 0.6682, 1.0, 0.6737, 1.0, 0.6206, 1.0, 0.4325, 1.0, 0.6206, 1.0, 0.6206, 1.0, 0.4325, 1.0, 0.7105, 1.0, 0.8311, 1.0, 0.8311, 1.0, 0.7105, 1.0, 0.03681, 1.0, 0.1667, 1.0, 0.1667, 1.0, 0.03681, 1.0, 0.8311, 1.0, 0.9256, 1.0, 0.9256, 1.0, 0.8311, 1.0, -0.1296, 1.0, 0.03681, 1.0, 0.03681, 1.0, -0.1296, 1.0, 0.6682, 1.0, 0.6206, 1.0, 0.6206, 1.0, 0.667, 1.0, 0.6737, 1.0, 0.7105, 1.0, 0.7105, 1.0, 0.6563, 1.0, 0.667, 1.0, 0.7105, 1.0, 0.7105, 1.0, 0.6737, 1.0, 0.6682, 1.0, 0.7105, 1.0, 0.7105, 1.0, 0.0, 0.0, 0.0, 0.0, 0.0, 0.0, 0.0, 0.0, -0.1296, 1.0, 0.03681, 1.0, 0.03681, 1.0, -0.1296, 1.0, 0.7105, 1.0, 0.8311, 1.0, 0.8311, 1.0, 0.7105, 1.0, 0.03681, 1.0, 0.1667, 1.0, 0.1667, 1.0, 0.03681, 1.0, 0.8311, 1.0, 0.9256, 1.0, 0.9256, 1.0, 0.8311, 1.0, 0.7105, 1.0, 0.7105, 1.0, 0.7105, 1.0, 0.7105, 1.0, 0.3333, 1.0, 0.4167, 1.0, 0.4038, 1.0, 0.3333, 1.0, 0.736, 1.0, 0.03681, 1.0, 0.03681, 1.0, 0.736, 1.0, 0.4167, 1.0, 0.5848, 1.0, 0.5234, 1.0, 0.4038, 1.0, 0.7105, 1.0, 0.7105, 1.0, 0.7105, 1.0, 0.7105, 1.0, 0.8311, 1.0, 0.8311, 1.0, 0.8311, 1.0, 0.8311, 1.0, 0.8311, 1.0, 0.7105, 1.0, 0.7105, 1.0, 0.8311, 1.0, 0.8311, 1.0, 0.8311, 1.0, 0.8311, 1.0, 0.8311, 1.0, 0.7105, 1.0, 0.7105, 1.0, 0.7105, 1.0, 0.7105, 1.0, 0.6563, 1.0, 0.6207, 1.0, 0.5234, 1.0, 0.5848, 1.0, 0.6742, 1.0, 0.6207, 1.0, 0.7105, 1.0, 0.6944, 1.0, 0.6207, 1.0, 0.6563, 1.0, 0.7105, 1.0, 0.7105, 1.0, 0.7105, 1.0, 0.8311, 1.0, 0.789, 1.0, 0.6944, 1.0, 0.7105, 1.0, 0.8311, 1.0, 0.8311, 1.0, 0.7105, 1.0, 0.7105, 1.0, 0.7105, 1.0, 0.7105, 1.0, 0.7105, 1.0, 0.7105, 1.0, 0.8311, 1.0, 0.8311, 1.0, 0.7105, 1.0, 0.8311, 1.0, 0.8311, 1.0, 0.8311, 1.0, 0.8311, 1.0, 0.8311, 1.0, 0.8311, 1.0, 0.8311, 1.0, 0.8311, 1.0, 0.8311, 1.0, 0.7105, 1.0, 0.7105, 1.0, 0.8311, 1.0, 0.7105, 1.0, 0.7105, 1.0, 0.7105, 1.0, 0.7105, 1.0, 0.8311, 1.0, 0.7105, 1.0, 0.7105, 1.0, 0.8311, 1.0, 0.8311, 1.0, 0.8311, 1.0, 0.8311, 1.0, 0.8311, 1.0, 0.8311, 1.0, 0.8311, 1.0, 0.8311, 1.0, 0.8311, 1.0, 0.8311, 1.0, 0.7105, 1.0, 0.7105, 1.0, 0.8311, 1.0, 0.7105, 1.0, 0.7105, 1.0, 0.7105, 1.0, 0.7105, 1.0, 0.8311, 1.0, 0.8311, 1.0, 0.8311, 1.0, 0.8311, 1.0, 0.7105, 1.0, 0.8311, 1.0, 0.8311, 1.0, 0.7105, 1.0, 0.7105, 1.0, 0.7105, 1.0, 0.7105, 1.0, 0.7105, 1.0, 0.7105, 1.0, 0.8311, 1.0, 0.8311, 1.0, 0.7105, 1.0, 0.8311, 1.0, 0.8311, 1.0, 0.8311, 1.0, 0.8311, 1.0, 0.8311, 1.0, 0.8311, 1.0, 0.8311, 1.0, 0.8311, 1.0, 0.7105, 1.0, 0.7105, 1.0, 0.7105, 1.0, 0.7105, 1.0, 0.7105, 1.0, 0.7105, 1.0, 0.7105, 1.0, 0.7105, 1.0, 0.8311, 1.0, 0.8311, 1.0, 0.8311, 1.0, 0.8311, 1.0, 0.8311, 1.0, 0.7105, 1.0, 0.7105, 1.0, 0.8311, 1.0, 0.7105, 1.0, 0.7105, 1.0, 0.7105, 1.0, 0.7105, 1.0, 0.7105, 1.0, 0.7105, 1.0, 0.7105, 1.0, 0.7105, 1.0, 0.7105, 1.0, 0.8311, 1.0, 0.8311, 1.0, 0.7105, 1.0, 0.8311, 1.0, 0.8311, 1.0, 0.8311, 1.0, 0.8311, 1.0, 0.8311, 1.0, 0.8311, 1.0, 0.8311, 1.0, 0.8311, 1.0, 0.8311, 1.0, 0.7105, 1.0, 0.7105, 1.0, 0.8311, 1.0, 0.686, 1.0, 0.5967, 1.0, 0.5967, 1.0, 0.686, 1.0, 0.4276, 1.0, 0.3333, 1.0, 0.3333, 1.0, 0.4276, 1.0, 0.1667, 1.0, 0.03681, 1.0, 0.03681, 1.0, 0.1667, 1.0, 0.8324, 1.0, 0.686, 1.0, 0.686, 1.0, 0.8324, 1.0, 0.03681, 1.0, -0.1296, 1.0, -0.1296, 1.0, 0.03681, 1.0, 0.9256, 1.0, 0.8324, 1.0, 0.8324, 1.0, 0.9256, 1.0, 0.5967, 1.0, 0.4276, 1.0, 0.4276, 1.0, 0.5967, 1.0, 0.1667, 1.0, 0.03681, 1.0, 0.03681, 1.0, 0.1667, 1.0, 0.8324, 1.0, 0.686, 1.0, 0.686, 1.0, 0.8324, 1.0, 0.9256, 1.0, 0.8324, 1.0, 0.8324, 1.0, 0.9256, 1.0, 0.5967, 1.0, 0.4276, 1.0, 0.4276, 1.0, 0.5967, 1.0, 0.03681, 1.0, -0.1296, 1.0, -0.1296, 1.0, 0.03681, 1.0, 0.4276, 1.0, 0.3333, 1.0, 0.3333, 1.0, 0.4276, 1.0, 0.686, 1.0, 0.5967, 1.0, 0.5967, 1.0, 0.686, 1.0, 0.686, 1.0, 0.5967, 1.0, 0.5967, 1.0, 0.686, 1.0, 0.9256, 1.0, 0.8324, 1.0, 0.8324, 1.0, 0.9256, 1.0, 0.5967, 1.0, 0.4276, 1.0, 0.4276, 1.0, 0.5967, 1.0, 0.03681, 1.0, -0.1296, 1.0, -0.1296, 1.0, 0.03681, 1.0, 0.4276, 1.0, 0.3333, 1.0, 0.3333, 1.0, 0.4276, 1.0, 0.1667, 1.0, 0.03681, 1.0, 0.03681, 1.0, 0.1667, 1.0, 0.8324, 1.0, 0.686, 1.0, 0.686, 1.0, 0.8324, 1.0, 0.686, 1.0, 0.5967, 1.0, 0.5967, 1.0, 0.686, 1.0, 0.4276, 1.0, 0.3333, 1.0, 0.3333, 1.0, 0.4276, 1.0, 0.03681, 1.0, -0.1296, 1.0, -0.1296, 1.0, 0.03681, 1.0, 0.5967, 1.0, 0.4276, 1.0, 0.4276, 1.0, 0.5967, 1.0, 0.9256, 1.0, 0.8324, 1.0, 0.8324, 1.0, 0.9256, 1.0, 0.8324, 1.0, 0.686, 1.0, 0.686, 1.0, 0.8324, 1.0, 0.1667, 1.0, 0.03681, 1.0, 0.03681, 1.0, 0.1667, 1.0, 0.8311, 1.0, 0.7105, 1.0, 0.7105, 1.0, 0.8311, 1.0, 0.8311, 1.0, 0.7105, 1.0, 0.7105, 1.0, 0.8311, 1.0, 0.8311, 1.0, 0.8311, 1.0, 0.8311, 1.0, 0.8311, 1.0, 0.8311, 1.0, 0.8311, 1.0, 0.8311, 1.0, 0.8311, 1.0, 0.8311, 1.0, 0.8311, 1.0, 0.8311, 1.0, 0.8311, 1.0, 0.8311, 1.0, 0.8311, 1.0, 0.8311, 1.0, 0.8311, 1.0, 0.7105, 1.0, 0.8311, 1.0, 0.8311, 1.0, 0.7105, 1.0, 0.7105, 1.0, 0.8311, 1.0, 0.8311, 1.0, 0.7105, 1.0, 0.7105, 1.0, 0.7105, 1.0, 0.7105, 1.0, 0.7105, 1.0, 0.7105, 1.0, 0.7105, 1.0, 0.7105, 1.0, 0.7105, 1.0, 0.7105, 1.0, 0.7105, 1.0, 0.7105, 1.0, 0.7105, 1.0, 0.7105, 1.0, 0.7105, 1.0, 0.7105, 1.0, 0.7105, 1.0, 0.7105, 1.0, 0.7105, 1.0, 0.7105, 1.0, 0.7105, 1.0, 0.7105, 1.0, 0.7105, 1.0, 0.7105, 1.0, 0.7105, 1.0, 0.7105, 1.0, 0.8311, 1.0, 0.8311, 1.0, 0.7105, 1.0, 0.8311, 1.0, 0.8311, 1.0, 0.8311, 1.0, 0.8311, 1.0, 0.8311, 1.0, 0.8311, 1.0, 0.8311, 1.0, 0.8311, 1.0, 0.8311, 1.0, 0.7105, 1.0, 0.7105, 1.0, 0.8311, 1.0, 0.0, 0.0, 0.0, 0.0, 0.0, 0.0, 0.0, 0.0, 0.6742, 1.0, 0.5234, 1.0, 0.6207, 1.0, 0.0, 0.0, 0.0, 0.0, 0.0, 0.0, 0.0, 0.0, 0.03681, 1.0, 0.1667, 1.0, 0.1667, 1.0, 0.03681, 1.0, -0.009238, 1.0, 0.02185, 1.0, 0.1667, 1.0, 0.1667, 1.0, 0.6742, 1.0, 0.736, 1.0, 0.736, 1.0, 0.6742, 1.0, 0.5234, 1.0, 0.6742, 1.0, 0.6742, 1.0, 0.5234, 1.0, 0.3333, 1.0, 0.4038, 1.0, 0.4038, 1.0, 0.3333, 1.0, 0.6863, 1.0, 0.7717, 1.0, 0.8367, 1.0, 0.7132, 1.0, 0.8367, 1.0, 0.7717, 1.0, 0.3485, 1.0, 0.9959, 1.0, 0.0, 0.0, 0.0, 0.0, 0.0, 0.0, 0.0, 0.0, 0.4151, 1.0, 0.5566, 1.0, 0.6206, 1.0, 0.4325, 1.0, 0.0, 0.0, 0.0, 0.0, 0.0, 0.0, 0.0, 0.0, 0.1667, 1.0, 0.02185, 1.0, 0.03681, 1.0, 0.1667, 1.0, 0.5566, 1.0, 0.4151, 1.0, 0.4038, 1.0, 0.5234, 1.0, 0.4151, 1.0, 0.3333, 1.0, 0.3333, 1.0, 0.4038, 1.0, 0.7717, 1.0, 0.6863, 1.0, 0.6742, 1.0, 0.736, 1.0, 0.6863, 1.0, 0.5566, 1.0, 0.5234, 1.0, 0.6742, 1.0, 0.736, 1.0, 0.03681, 1.0, 0.3485, 1.0, 0.7717, 1.0, 0.4038, 1.0, 0.5234, 1.0, 0.5234, 1.0, 0.4038, 1.0])
me_cylinder_001.materials.append(mat_jumper)
me_cylinder_001.use_remesh_fix_poles = True
me_cylinder_001.use_remesh_preserve_attributes = False
me_cylinder_001.use_mirror_vertex_groups = False
me_cylinder_001.update()

# ---- objects
ob_light = bpy.data.objects.new('Light', light_light)
ob_camera = bpy.data.objects.new('Camera', cam_camera)
ob_cylinder = bpy.data.objects.new('Cylinder', me_cylinder)
ob_cylinder_001 = bpy.data.objects.new('Cylinder.001', me_cylinder_001)

# ---- transforms, parenting, visibility, modifiers, constraints
ob_light.location = (4.076, 1.005, 5.904)
ob_light.rotation_euler = (0.6503, 0.05522, 1.866)
ob_light.lock_rotations_4d = False
ob_light.empty_display_type = 'ARROWS'
ob_light.color = (0.0, 0.0, 0.0, 0.0)
ob_light.lineart.crease_threshold = 0.0
ob_camera.location = (7.359, -6.926, 4.958)
ob_camera.rotation_euler = (1.109, 0.0, 0.8149)
ob_camera.lock_rotations_4d = False
ob_camera.empty_display_type = 'ARROWS'
ob_camera.color = (0.0, 0.0, 0.0, 0.0)
ob_camera.display_type = 'WIRE'
ob_camera.lineart.crease_threshold = 0.0
ob_cylinder.location = (1.49e-08, -7.105e-15, 5.96e-08)
ob_cylinder.scale = (0.1307, 0.1307, 0.1307)
ob_cylinder.lineart.crease_threshold = 0.0
_m = ob_cylinder.modifiers.new('Mirror', 'MIRROR')
_m.use_clip = True
ob_cylinder_001.location = (1.49e-08, -7.105e-15, 5.96e-08)
ob_cylinder_001.scale = (0.1307, 0.1307, 0.1307)
ob_cylinder_001.lineart.crease_threshold = 0.0
_m = ob_cylinder_001.modifiers.new('Mirror', 'MIRROR')
_m.use_clip = True

# ---- collection membership
col_collection.objects.link(ob_light)
col_collection.objects.link(ob_camera)
col_collection.objects.link(ob_cylinder)
col_collection.objects.link(ob_cylinder_001)

# ---- scene / render settings (as saved in the file)
scene.camera = ob_camera
scene.frame_start = 1; scene.frame_end = 250; scene.frame_set(1)
scene.render.engine = 'BLENDER_EEVEE_NEXT'
scene.cycles.use_denoising = False
scene.cycles.samples = 128
scene.cycles.sampling_pattern = 'TABULATED_SOBOL'
scene.cycles.use_adaptive_sampling = False
scene.cycles.use_light_tree = False
scene.view_settings.view_transform = 'Filmic'
bpy.context.view_layer.update()
